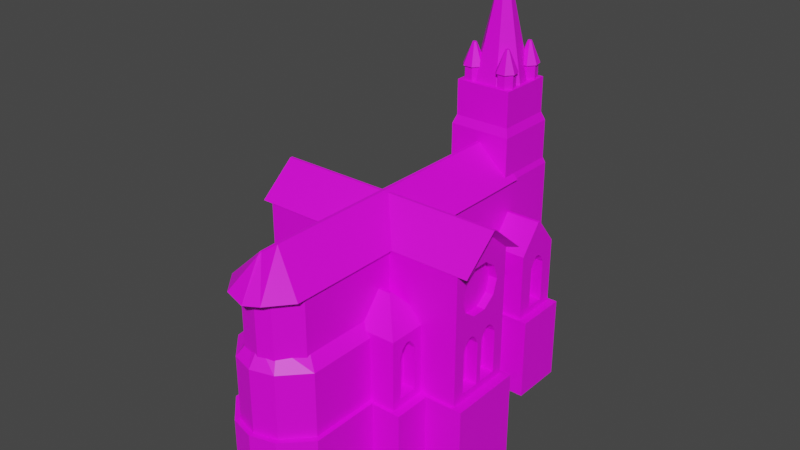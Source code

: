 # Source: Church.blend  (saved by Blender 3.0.42; exported with 4.5.12 LTS)
import bpy
from mathutils import Matrix  # noqa: F401  (used for matrix-valued properties, if any)

bpy.ops.wm.read_factory_settings(use_empty=True)
scene = bpy.context.scene
scene.name = 'Scene'

# ---- collections
col_terrain = bpy.data.collections.new('Terrain'); scene.collection.children.link(col_terrain)
col_buildings = bpy.data.collections.new('Buildings'); scene.collection.children.link(col_buildings)

# ---- images (referenced by path relative to the original .blend; pixels are not part of the script)
import os
ASSET_DIR = os.environ.get("B2B_ASSET_DIR", "")  # directory of the original .blend (textures are referenced by path, not embedded)
HERE = os.path.dirname(os.path.abspath(__file__))  # packed textures are extracted next to this script under _unpacked/

def load_image(name, relpath, width, height, colorspace="sRGB"):
    """Load a texture the original file referenced (path relative to the .blend, or extracted next to this script)."""
    p = next((c for c in (os.path.join(HERE, relpath), os.path.join(ASSET_DIR, relpath)) if relpath and os.path.exists(c)), "")
    if p:
        img = bpy.data.images.load(p, check_existing=True)
        img.name = name
    else:  # same state as the original file: an image datablock whose file is absent (Cycles renders it pink)
        img = bpy.data.images.new(name, width, height)
        img.source = "FILE"
        img.filepath = "//" + (relpath or name)
    img.colorspace_settings.name = colorspace
    return img
img_color_texture_png = load_image('Color Texture.png', 'Color Texture.png', 1024, 1024, 'sRGB')

# ---- materials (node trees are filled in below, after node groups)
mat_texture = bpy.data.materials.new('Texture')
mat_texture.use_transparent_shadow = False

# ---- material node trees
mat_texture.use_nodes = True; mat_texture.node_tree.nodes.clear()
_N = mat_texture.node_tree.nodes; _L = mat_texture.node_tree.links
n0 = _N.new('ShaderNodeBsdfPrincipled'); n0.name = 'Principled BSDF'; n0.location = (10, 300)
n0.distribution = 'GGX'
n0.subsurface_method = 'RANDOM_WALK_SKIN'
n0.inputs[3].default_value = 1.45
n0.inputs[27].default_value = (0.0, 0.0, 0.0, 1.0)
n0.inputs[28].default_value = 1.0
n1 = _N.new('ShaderNodeOutputMaterial'); n1.name = 'Material Output'; n1.location = (300, 300)
n2 = _N.new('ShaderNodeTexImage'); n2.name = 'Image Texture'; n2.location = (-280, 275)
n2.image = img_color_texture_png
_L.new(n0.outputs[0], n1.inputs[0])
_L.new(n2.outputs[0], n0.inputs[0])
n1.is_active_output = True

# ---- world
world_world = bpy.data.worlds.new('World'); scene.world = world_world
world_world.use_nodes = True; world_world.node_tree.nodes.clear()
_N = world_world.node_tree.nodes; _L = world_world.node_tree.links
n0 = _N.new('ShaderNodeOutputWorld'); n0.name = 'World Output'; n0.location = (300, 300)
n1 = _N.new('ShaderNodeBackground'); n1.name = 'Background'; n1.location = (10, 300)
n1.inputs[0].default_value = (0.05088, 0.05088, 0.05088, 1.0)
_L.new(n1.outputs[0], n0.inputs[0])
n0.is_active_output = True
world_world.color = (0.05088, 0.05088, 0.05088)
world_world.use_sun_shadow = False
world_world.sun_shadow_jitter_overblur = 0.0

# ---- meshes
me_sphere_013 = bpy.data.meshes.new('Sphere.013')
me_sphere_013.from_pydata([(-1.0, 8.685, -4.297), (-1.0, 8.685, 2.199), (-1.0, 10.68, -4.297), (-1.0, 10.68, 2.199), (1.0, 8.685, -4.297), (1.0, 8.685, 2.199), (1.0, 10.68, -4.297), (1.0, 10.68, 2.199), (-0.0002308, 10.68, -4.297), (-0.0002308, 10.68, 2.834), (-0.0002308, 8.685, -4.297), (-0.0002308, 8.685, 2.199), (-0.4914, 10.68, -4.297), (-0.4914, 8.685, 2.199), (-0.4914, 10.68, 2.674), (-0.4914, 8.685, -4.297), (0.4999, 10.68, 2.674), (0.4999, 8.685, -4.297), (0.4999, 10.68, -4.297), (0.4999, 8.685, 2.199), (-1.0, 9.685, -4.297), (-1.0, 9.685, 2.199), (1.0, 9.685, -4.297), (1.0, 9.685, 2.199), (-0.0002303, 9.685, 2.834), (-0.0002303, 9.685, -4.297), (-0.4914, 9.685, -4.297), (-0.4914, 9.685, 2.674), (0.4999, 9.685, 2.674), (0.4999, 9.685, -4.297), (-0.8139, 10.68, 1.887), (-0.8139, 10.68, 0.2583), (-0.3997, 10.68, 0.2583), (0.4073, 10.68, 2.273), (0.8145, 10.68, 1.887), (0.8145, 10.68, 0.2583), (0.4073, 10.68, 0.2583), (0.0001206, 10.68, 0.2583), (-0.3997, 10.68, 2.273), (0.0001206, 10.68, 2.403), (-0.8139, 10.53, 1.887), (-0.8139, 10.53, 0.2583), (-0.3997, 10.53, 0.2583), (0.4073, 10.53, 2.273), (0.8145, 10.53, 1.887), (0.8145, 10.53, 0.2583), (0.4073, 10.53, 0.2583), (0.0001206, 10.53, 0.2583), (-0.3997, 10.53, 2.273), (0.0001206, 10.53, 2.403), (-1.0, 8.685, 1.199), (-1.0, 10.68, 1.199), (1.0, 10.68, 1.199), (1.0, 8.685, 1.199), (-0.0002308, 8.685, 1.199), (-0.4914, 8.685, 1.199), (0.4999, 8.685, 1.199), (1.0, 9.685, 1.199), (-1.0, 9.685, 1.199), (-0.8139, 10.68, 1.072), (0.8145, 10.68, 1.072), (-0.8139, 10.53, 1.542), (0.8145, 10.53, 1.542), (0.0001206, 10.53, 1.8), (-0.3997, 10.53, 1.735), (0.4073, 10.53, 1.735), (-0.7389, 10.45, 1.481), (-0.7389, 10.45, 0.3155), (-0.3628, 10.45, 0.3155), (0.7398, 10.45, 1.481), (0.7398, 10.45, 0.3155), (0.37, 10.45, 0.3155), (0.0002623, 10.45, 0.3155), (0.0002623, 10.45, 1.716), (-0.3628, 10.45, 1.656), (0.37, 10.45, 1.656), (-0.7389, 10.37, 1.481), (-0.7389, 10.37, 0.3155), (-0.3628, 10.37, 0.3155), (0.7398, 10.37, 1.481), (0.7398, 10.37, 0.3155), (0.37, 10.37, 0.3155), (0.0002623, 10.37, 0.3155), (0.0002623, 10.37, 1.716), (-0.3628, 10.37, 1.656), (0.37, 10.37, 1.656), (-4.081, -6.201, -4.273), (5.757, -0.6801, 6.725), (-2.718, -4.835, 6.402), (-4.081, -3.292, -4.273), (5.757, -0.9515, 5.889), (-2.718, -4.658, 6.402), (4.081, -6.201, -4.273), (5.757, -1.662, 5.373), (2.718, -4.835, 6.402), (4.081, -3.292, -4.273), (5.757, -2.541, 5.373), (2.718, -4.658, 6.402), (-4.081, -6.201, 4.731), (5.757, -3.251, 5.889), (-4.081, -3.292, 4.731), (4.081, -3.292, 4.731), (5.757, -3.523, 6.725), (4.081, -6.201, 4.731), (-2.0, 6.0, -4.265), (5.757, -3.251, 7.56), (-2.0, -10.0, -4.265), (-1.696, 6.304, 13.5), (5.757, -2.541, 8.076), (-6.228, -4.0, -4.265), (5.757, -1.662, 8.076), (-2.0, -10.0, 8.231), (-6.228, -4.0, 8.231), (5.757, -0.9515, 7.56), (-1.696, 9.696, 13.5), (-2.0, 10.0, -4.265), (3.301, -5.642, 1.11), (2.0, 6.0, -4.265), (-6.228, -9.537e-07, -4.265), (3.301, -5.642, 3.616), (3.301, -4.488, 1.11), (1.696, 6.304, 13.5), (-2.0, 10.0, 8.231), (3.301, -4.488, 3.616), (-6.228, -9.537e-07, 8.231), (1.696, 9.696, 13.5), (2.0, -10.0, -4.265), (6.228, -4.0, -4.265), (2.0, -10.0, 8.231), (3.301, -5.473, 3.969), (3.301, -4.657, 3.969), (6.228, -4.0, 8.231), (2.0, 10.0, -4.265), (6.228, -9.537e-07, -4.265), (3.301, -5.185, 4.239), (2.0, 10.0, 8.231), (3.301, -4.945, 4.239), (6.228, -9.537e-07, 8.231), (-2.0, -9.537e-07, 8.231), (-2.0, -4.0, 8.231), (-2.0, -4.0, -4.265), (3.301, 5.9, 1.13), (-2.0, -9.537e-07, -4.265), (3.301, 5.9, 3.636), (2.0, -4.0, 8.231), (3.301, 7.055, 1.13), (2.0, -1.907e-06, 8.231), (3.301, 7.055, 3.636), (2.0, -4.0, -4.265), (2.0, -1.907e-06, -4.265), (-6.228, -1.931, 9.878), (2.188, -4.064, -3.793), (-6.228, -2.069, 9.878), (3.301, 6.07, 3.988), (3.301, 6.885, 3.988), (2.188, -10.23, 0.7041), (2.0, 6.0, 8.231), (2.0, 8.222, 8.231), (-2.0, 6.0, 8.231), (3.301, 6.358, 4.258), (1.2, 6.0, -4.265), (3.301, 6.597, 4.258), (-2.0, 6.0, 3.431), (2.0, 8.491, 7.024), (-2.0, 6.604, 2.948), (3.301, 0.3346, 1.11), (3.301, 0.3346, 3.616), (1.333, 6.667, -4.265), (3.301, 1.489, 1.11), (0.1566, -11.48, -4.391), (3.301, 1.489, 3.616), (0.1566, -11.48, 8.106), (-1.0, -11.2, -4.265), (-1.0, -11.2, 8.231), (1.0, -11.2, -4.265), (1.0, -11.2, 8.231), (3.301, 0.504, 3.969), (3.301, 1.32, 3.969), (3.301, 0.7921, 4.239), (3.301, 1.032, 4.239), (-0.136, 5.998, 9.998), (5.516, -3.291, 1.11), (5.516, -3.291, 3.616), (5.516, -2.136, 1.11), (0.04144, 5.998, 9.998), (5.516, -2.136, 3.616), (6.228, -1.931, 9.878), (5.516, -3.121, 3.969), (6.228, -2.069, 9.878), (5.516, -2.306, 3.969), (4.768e-07, 9.62, 13.37), (5.516, -2.833, 4.239), (0.0, 8.169, 19.86), (5.516, -2.594, 4.239), (1.267, 9.01, 13.37), (0.1324, 8.106, 19.86), (1.58, 7.639, 13.37), (0.1651, 7.962, 19.86), (5.516, -1.821, 1.11), (0.7031, 6.54, 13.37), (5.516, -1.821, 3.616), (0.07349, 7.847, 19.86), (5.516, -0.6665, 1.11), (-0.7031, 6.54, 13.37), (5.516, -0.6665, 3.616), (-0.07349, 7.847, 19.86), (-1.58, 7.639, 13.37), (-0.1651, 7.962, 19.86), (-1.267, 9.01, 13.37), (5.516, -1.652, 3.969), (-0.1324, 8.106, 19.86), (5.516, -0.836, 3.969), (-1.882, 9.882, 10.89), (1.882, 9.882, 10.89), (-1.882, 6.118, 10.89), (1.882, 6.118, 10.89), (5.516, -1.364, 4.239), (-1.696, 9.696, 11.4), (5.516, -1.124, 4.239), (1.696, 9.696, 11.4), (-1.696, 6.304, 11.4), (1.696, 6.304, 11.4), (-3.308, -5.642, 1.11), (-1.882, 9.882, 8.572), (-3.308, -5.642, 3.616), (1.882, 9.882, 8.572), (-3.308, -4.488, 1.11), (-1.882, 6.118, 8.572), (-3.308, -4.488, 3.616), (1.882, 6.118, 8.572), (-1.111, 7.508, 13.29), (-1.111, 7.508, 14.34), (-0.6892, 7.3, 13.29), (-0.6892, 7.3, 14.34), (-3.308, -5.473, 3.969), (-0.5851, 6.832, 13.29), (-3.308, -4.657, 3.969), (-0.5851, 6.832, 14.34), (-0.8769, 6.457, 13.29), (-0.8769, 6.457, 14.34), (-3.308, -5.185, 4.239), (-3.308, -4.945, 4.239), (-1.345, 6.457, 13.29), (-1.345, 6.457, 14.34), (-1.637, 6.832, 13.29), (-3.308, 5.9, 1.13), (-1.637, 6.832, 14.34), (-3.308, 5.9, 3.636), (-1.532, 7.3, 13.29), (-3.308, 7.055, 1.13), (-1.532, 7.3, 14.34), (-3.308, 7.055, 3.636), (-0.607, 7.367, 14.34), (-1.111, 7.616, 14.34), (-0.4826, 6.808, 14.34), (-0.8312, 6.36, 14.34), (-1.39, 6.36, 14.34), (-3.308, 6.07, 3.988), (-1.739, 6.808, 14.34), (-3.308, 6.885, 3.988), (-1.615, 7.367, 14.34), (-1.02, 7.029, 15.63), (-1.111, 7.074, 15.63), (-0.9978, 6.929, 15.63), (-3.308, 6.358, 4.258), (-3.308, 6.597, 4.258), (-1.061, 6.848, 15.63), (-1.161, 6.848, 15.63), (-1.224, 6.929, 15.63), (-3.308, 0.3346, 1.11), (-1.201, 7.029, 15.63), (-3.308, 0.3346, 3.616), (1.083, 7.508, 13.29), (-3.308, 1.489, 1.11), (1.083, 7.508, 14.34), (-3.308, 1.489, 3.616), (1.504, 7.3, 13.29), (1.504, 7.3, 14.34), (1.608, 6.832, 13.29), (1.608, 6.832, 14.34), (1.317, 6.457, 13.29), (-3.308, 0.504, 3.969), (1.317, 6.457, 14.34), (-3.308, 1.32, 3.969), (0.8486, 6.457, 13.29), (0.8486, 6.457, 14.34), (0.5569, 6.832, 13.29), (-3.308, 0.7921, 4.239), (0.5569, 6.832, 14.34), (-3.308, 1.032, 4.239), (0.661, 7.3, 13.29), (0.661, 7.3, 14.34), (1.586, 7.367, 14.34), (-5.523, -3.291, 1.11), (1.083, 7.616, 14.34), (-5.523, -3.291, 3.616), (1.711, 6.808, 14.34), (-5.523, -2.136, 1.11), (1.362, 6.36, 14.34), (-5.523, -2.136, 3.616), (0.803, 6.36, 14.34), (0.4544, 6.808, 14.34), (0.5788, 7.367, 14.34), (1.173, 7.029, 15.63), (1.083, 7.074, 15.63), (1.196, 6.929, 15.63), (-5.523, -3.121, 3.969), (-5.523, -2.306, 3.969), (1.133, 6.848, 15.63), (1.032, 6.848, 15.63), (0.9696, 6.929, 15.63), (-5.523, -2.833, 4.239), (0.992, 7.029, 15.63), (-5.523, -2.594, 4.239), (-1.111, 9.632, 13.29), (-1.111, 9.632, 14.34), (-0.6892, 9.424, 13.29), (-0.6892, 9.424, 14.34), (-5.523, -1.821, 1.11), (-0.5851, 8.956, 13.29), (-5.523, -1.821, 3.616), (-0.5851, 8.956, 14.34), (-5.523, -0.6665, 1.11), (-0.8769, 8.581, 13.29), (-5.523, -0.6665, 3.616), (-0.8769, 8.581, 14.34), (-1.345, 8.581, 13.29), (-1.345, 8.581, 14.34), (-1.637, 8.956, 13.29), (-1.637, 8.956, 14.34), (-5.523, -1.652, 3.969), (-1.532, 9.424, 13.29), (-5.523, -0.836, 3.969), (-1.532, 9.424, 14.34), (-0.607, 9.491, 14.34), (-1.111, 9.74, 14.34), (-5.523, -1.364, 4.239), (-0.4826, 8.932, 14.34), (-5.523, -1.124, 4.239), (-0.8312, 8.484, 14.34), (-1.39, 8.484, 14.34), (-1.739, 8.932, 14.34), (9.537e-07, 9.56, 6.935), (-1.615, 9.491, 14.34), (-1.02, 9.153, 15.63), (0.8354, 9.56, 6.664), (-1.111, 9.198, 15.63), (-0.9978, 9.053, 15.63), (1.352, 9.56, 5.953), (-1.061, 8.972, 15.63), (-1.161, 8.972, 15.63), (-1.224, 9.053, 15.63), (1.352, 9.56, 5.075), (-1.201, 9.153, 15.63), (1.083, 9.632, 13.29), (0.8354, 9.56, 4.364), (1.083, 9.632, 14.34), (9.537e-07, 9.56, 4.093), (1.504, 9.424, 13.29), (1.504, 9.424, 14.34), (1.608, 8.956, 13.29), (-0.8354, 9.56, 4.364), (1.608, 8.956, 14.34), (-1.352, 9.56, 5.075), (1.317, 8.581, 13.29), (1.317, 8.581, 14.34), (0.8486, 8.581, 13.29), (-1.352, 9.56, 5.953), (0.8486, 8.581, 14.34), (0.5569, 8.956, 13.29), (-0.8354, 9.56, 6.664), (0.5569, 8.956, 14.34), (0.661, 9.424, 13.29), (-5.776, -0.6801, 6.725), (0.661, 9.424, 14.34), (1.586, 9.491, 14.34), (-5.776, -0.9515, 5.889), (1.083, 9.74, 14.34), (-5.776, -1.662, 5.373), (1.711, 8.932, 14.34), (1.362, 8.484, 14.34), (0.803, 8.484, 14.34), (-5.776, -2.541, 5.373), (0.4544, 8.932, 14.34), (0.5788, 9.491, 14.34), (-5.776, -3.251, 5.889), (1.173, 9.153, 15.63), (1.083, 9.198, 15.63), (-5.776, -3.523, 6.725), (1.196, 9.053, 15.63), (1.133, 8.972, 15.63), (-5.776, -3.251, 7.56), (1.032, 8.972, 15.63), (0.9696, 9.053, 15.63), (-5.776, -2.541, 8.076), (0.992, 9.153, 15.63), (-5.776, -1.662, 8.076), (-4.081, 5.005, -4.273), (-4.081, 6.347, 6.402), (-5.776, -0.9515, 7.56), (-4.081, 7.863, -4.273), (-4.081, 6.521, 6.402), (4.081, 5.005, -4.273), (4.081, 6.347, 6.402), (4.081, 7.863, -4.273), (4.081, 6.521, 6.402), (-4.081, 5.005, 4.731), (-4.081, 7.863, 4.731), (4.081, 7.863, 4.731), (4.081, 5.005, 4.731), (-4.081, -0.948, -4.273), (-2.718, 0.4178, 6.402), (-4.081, 1.961, -4.273), (-2.718, 0.5951, 6.402), (4.081, -0.948, -4.273), (2.718, 0.4178, 6.402), (4.081, 1.961, -4.273), (2.718, 0.5951, 6.402), (-4.081, -0.948, 4.731), (-4.081, 1.961, 4.731), (4.081, 1.961, 4.731), (4.081, -0.948, 4.731), (-2.615, -10.17, -4.247), (-1.579, -9.54, 5.48), (-2.615, 6.156, -4.247), (-1.579, 5.456, 5.48), (2.615, -10.17, -4.247), (1.579, -9.54, 5.48), (2.615, 6.156, -4.247), (1.579, 5.456, 5.48), (0.0, 6.156, -4.247), (0.0, 5.456, 5.48), (4.768e-07, -11.93, -4.247), (0.0, -11.17, 5.48), (-1.308, 6.156, -4.247), (-0.7894, -10.81, 5.48), (-0.7894, 5.456, 5.48), (-1.308, -11.55, -4.247), (0.7894, 5.456, 5.48), (1.308, -11.55, -4.247), (1.308, 6.156, -4.247), (0.7894, -10.81, 5.48), (-2.615, -10.17, 4.431), (-2.615, 6.156, 4.431), (2.615, 6.156, 4.431), (2.615, -10.17, 4.431), (4.768e-07, -11.93, 4.431), (0.0, 6.156, 4.431), (-1.308, 6.156, 4.431), (-1.308, -11.55, 4.431), (1.308, -11.55, 4.431), (1.308, 6.156, 4.431), (-4.081, 6.885, 3.988), (6.228, -3.251, 7.56), (6.228, -3.343, 7.279), (-6.228, -3.121, 3.969), (4.081, 5.9, 1.13), (-4.081, -4.488, 1.11), (1.431e-06, 10.0, 4.093), (6.228, -3.291, 1.11), (-4.081, 6.597, 4.258), (-4.081, -5.642, 3.616), (4.081, 7.055, 3.636), (4.081, -5.473, 3.969), (-0.8354, 10.0, 4.364), (4.081, -5.185, 4.239), (-6.228, -2.833, 4.239), (6.228, -2.136, 1.11), (6.228, -2.541, 8.076), (4.081, -4.945, 4.239), (4.081, -4.657, 3.969), (4.081, -4.488, 3.616), (4.081, 6.885, 3.988), (-4.081, 1.489, 3.616), (-4.081, -5.642, 1.11), (-6.228, -2.306, 3.969), (-4.081, 1.489, 1.11), (4.081, 5.9, 3.636), (-6.228, -2.594, 4.239), (6.228, -1.662, 8.076), (-1.352, 10.0, 5.075), (6.228, -2.136, 3.616), (-4.081, 0.3346, 3.616), (4.081, 6.07, 3.988), (-6.228, -0.6665, 3.616), (6.228, -2.306, 3.969), (4.081, -5.642, 1.11), (-4.081, 0.3346, 1.11), (4.081, -5.642, 3.616), (4.081, 6.597, 4.258), (4.081, -4.488, 1.11), (6.228, -0.9515, 7.56), (-1.352, 10.0, 5.953), (-6.228, -0.6665, 1.11), (-4.081, -4.488, 3.616), (6.228, -3.291, 3.616), (4.081, 6.358, 4.258), (-4.081, -4.657, 3.969), (-6.228, -1.821, 3.616), (6.228, -3.121, 3.969), (-0.8354, 10.0, 6.664), (-6.228, -1.821, 1.11), (6.228, -0.6801, 6.725), (6.228, -2.594, 4.239), (-4.081, -5.473, 3.969), (-4.081, -4.945, 4.239), (1.431e-06, 10.0, 6.935), (6.228, -2.833, 4.239), (-4.081, 1.32, 3.969), (-4.081, -5.185, 4.239), (-6.228, -0.6801, 6.725), (4.081, 1.489, 3.616), (-6.228, -0.9515, 5.889), (-6.228, -0.836, 3.969), (-4.081, 0.504, 3.969), (4.081, 1.489, 1.11), (-4.081, 1.032, 4.239), (-6.228, -1.662, 5.373), (-6.228, -1.652, 3.969), (-4.081, 0.7921, 4.239), (-6.228, -1.124, 4.239), (6.228, -0.6665, 3.616), (4.081, 0.3346, 3.616), (-6.228, -2.541, 5.373), (-6.228, -1.364, 4.239), (-4.081, 7.055, 3.636), (6.228, -0.6665, 1.11), (-4.081, 7.055, 1.13), (-6.228, -3.251, 5.889), (6.228, -1.821, 3.616), (-4.081, 5.9, 3.636), (-6.228, -2.136, 3.616), (6.228, -1.821, 1.11), (-4.081, 5.9, 1.13), (4.081, 0.3346, 1.11), (-6.228, -3.523, 6.725), (1.352, 10.0, 5.075), (-6.228, -2.136, 1.11), (1.352, 10.0, 5.953), (0.8354, 10.0, 4.364), (0.8354, 10.0, 6.664), (-6.228, -3.291, 3.616), (-6.228, -3.424, 7.029), (-6.228, -3.291, 1.11), (-6.228, -3.251, 7.56), (-6.228, -2.541, 8.076), (6.228, -0.836, 3.969), (4.081, 1.32, 3.969), (-4.081, 6.07, 3.988), (-6.228, -1.662, 8.076), (4.081, 0.504, 3.969), (6.228, -1.652, 3.969), (4.081, 1.032, 4.239), (-4.081, 6.358, 4.258), (6.228, -1.124, 4.239), (4.081, 0.7921, 4.239), (-6.228, -0.9515, 7.56), (4.081, 7.055, 1.13), (6.228, -1.364, 4.239), (6.228, -2.588, 5.408), (6.228, -1.662, 5.373), (6.228, -2.541, 5.373), (6.228, -0.9515, 5.889), (6.228, -3.523, 6.725), (6.228, -3.251, 5.889), (-3.397, -5.473, 3.969), (-3.397, -5.185, 4.239), (-5.544, -1.124, 4.239), (-5.544, -1.364, 4.239), (-5.544, -3.121, 3.969), (-5.544, -2.833, 4.239), (-3.397, 7.055, 1.13), (-3.397, 5.9, 1.13), (-5.544, -3.291, 3.616), (-5.544, -2.594, 4.239), (-3.397, 0.3346, 3.616), (-3.397, 0.3346, 1.11), (-5.544, -1.821, 3.616), (-5.544, -1.821, 1.11), (-3.397, 0.504, 3.969), (-5.544, -1.652, 3.969), (-3.397, 0.7921, 4.239), (-3.397, 5.9, 3.636), (-3.397, 6.07, 3.988), (-3.397, -4.488, 1.11), (-3.397, -5.642, 1.11), (-3.397, 1.489, 3.616), (-3.397, 1.489, 1.11), (-3.397, -4.488, 3.616), (-3.397, -4.657, 3.969), (-3.397, -4.945, 4.239), (-3.397, 1.32, 3.969), (-5.544, -0.836, 3.969), (-5.544, -2.136, 1.11), (-5.544, -3.291, 1.11), (-3.397, 6.885, 3.988), (-3.397, 6.597, 4.258), (-5.544, -0.6665, 3.616), (-5.544, -0.6665, 1.11), (-3.397, 1.032, 4.239), (-3.397, 7.055, 3.636), (-3.397, 6.358, 4.258), (-5.544, -2.306, 3.969), (-5.544, -2.136, 3.616), (-3.397, -5.642, 3.616), (-4.578, -6.378, -4.252), (-4.578, -3.114, -4.252), (4.578, -6.378, -4.252), (-6.776, 0.1769, -4.294), (-2.409, 0.2283, -4.308), (2.188, -10.23, -4.307), (2.382, -4.246, -4.308), (-4.594, 8.043, -4.258), (4.594, 8.043, -4.258), (1.088, -11.47, -4.307), (-0.01302, -12.22, -4.289), (1.426, -11.82, -4.289), (6.777, -4.176, -4.294), (6.777, 0.1769, -4.294), (2.866, 6.374, -4.289), (1.426, 6.374, -4.289), (-2.215, 6.214, -4.307), (-2.215, 10.33, -4.307), (1.308, 6.214, -4.307), (4.594, 4.826, -4.258), (1.455, 6.9, -4.307), (-4.624, -1.141, -4.295), (-4.624, 2.155, -4.295), (4.624, -1.141, -4.295), (2.866, -10.4, -4.289), (-1.452, 6.374, -4.289), (-1.452, -11.82, -4.289), (4.578, -3.114, -4.252), (-0.01302, 6.374, -4.289), (0.1593, -11.75, -4.433), (-1.114, -11.47, -4.307), (-2.215, -10.23, -4.307), (-2.409, -4.246, -4.308), (4.624, 2.155, -4.295), (-2.892, 6.374, -4.289), (2.188, 10.33, -4.307), (2.382, 0.2283, -4.308), (-2.892, -10.4, -4.289), (-6.776, -4.176, -4.294), (2.188, 6.214, -4.307), (-4.594, 4.826, -4.258), (-2.215, 0.04715, -3.793), (-0.01302, 0.04715, 0.7041), (1.088, -11.47, 0.7041), (-0.01302, -12.22, 0.722), (1.426, -11.82, 0.722), (0.8676, -4.064, 0.7041), (2.866, 6.374, 0.722), (1.426, 6.374, 0.722), (-2.215, 6.214, 0.7041), (-2.215, 10.33, 0.7041), (1.308, 6.214, 0.7041), (1.455, 6.899, 0.7041), (2.866, -10.4, 0.722), (-1.452, 6.374, 0.722), (-1.452, -11.82, 0.722), (-0.01302, 6.374, 0.722), (0.1593, -11.75, 0.5784), (-1.114, -11.47, -3.793), (-2.215, -10.23, -3.793), (-2.215, -4.064, -3.793), (-2.892, 6.374, 0.722), (2.188, 10.33, 0.7041), (2.188, 0.04715, -3.793), (-2.892, -10.4, 0.722), (2.188, 6.214, 0.7041), (-6.776, 0.1769, 0.676), (-2.409, 0.2283, 0.6624), (6.777, -4.176, 0.676), (6.777, 0.1769, 0.676), (2.382, -4.246, 0.6624), (2.382, 0.2283, 0.6624), (-2.409, -4.246, 0.6624), (-6.776, -4.176, 0.676), (-4.578, -6.378, 0.6567), (-4.578, -3.114, 0.6567), (4.578, -6.378, 0.6567), (4.578, -3.114, 0.6567), (-4.624, -1.141, 0.6785), (-4.624, 2.155, 0.6785), (4.624, -1.141, 0.6785), (4.624, 2.155, 0.6785), (-4.594, 8.043, 0.719), (4.594, 8.043, 0.719), (4.594, 4.826, 0.719), (-4.594, 4.826, 0.719), (0.7321, 10.0, -4.265), (0.7928, 10.33, -4.307), (0.7928, 10.33, 0.7041), (-0.8911, 10.0, -4.265), (-0.9939, 10.33, -4.307), (-0.9939, 10.33, 0.7041), (-0.9939, 10.33, 0.1894), (0.7928, 10.33, 0.1894), (-0.9939, 10.33, 0.7041), (0.7928, 10.33, 0.7041), (-6.816, -1.786, 10.08), (-6.816, -1.937, 10.08), (0.04664, 0.3258, 10.22), (-0.0505, 0.3258, 10.22), (-2.188, 6.896, 8.282), (-0.1476, 6.894, 10.22), (0.04664, 6.894, 10.22), (-0.001926, -10.65, 10.22), (-0.04289, -10.87, 10.08), (-2.188, -1.786, 10.08), (2.191, -1.937, 10.08), (2.191, -1.786, 10.08), (6.819, -1.937, 10.08), (-2.188, -1.937, 10.08), (-0.08935, -4.849, 10.22), (-2.188, -10.62, 8.282), (-2.188, -4.051, 8.282), (-1.093, -11.93, 8.282), (-0.1476, -9.678, 10.22), (1.096, -11.93, 8.282), (6.819, -1.786, 10.08), (-6.816, -4.051, 8.282), (2.191, -10.62, 8.282), (2.191, -4.051, 8.282), (2.191, 0.3279, 8.282), (2.191, 6.896, 8.282), (-0.1476, -4.849, 10.22), (0.04664, -9.678, 10.22), (0.04664, -4.849, 10.22), (-0.1476, 0.3258, 10.22), (-0.09907, -10.65, 10.22), (6.819, 0.3279, 8.282), (-2.188, 0.3279, 8.282), (6.819, -4.051, 8.282), (0.1727, -12.23, 8.144), (-6.816, 0.3279, 8.282)], [], [(58, 21, 3, 51), (8, 12, 32, 37), (57, 23, 5, 53), (55, 13, 1, 50), (29, 22, 4, 17), (27, 21, 1, 13), (28, 24, 11, 19), (26, 25, 10, 15), (56, 19, 11, 54), (14, 9, 39, 38), (6, 18, 36, 35), (20, 26, 15, 0), (24, 27, 13, 11), (54, 11, 13, 55), (53, 5, 19, 56), (23, 28, 19, 5), (25, 29, 17, 10), (52, 6, 35, 60), (8, 18, 29, 25), (7, 16, 28, 23), (9, 14, 27, 24), (2, 12, 26, 20), (12, 8, 25, 26), (16, 9, 24, 28), (14, 3, 21, 27), (18, 6, 22, 29), (52, 7, 23, 57), (50, 1, 21, 58), (33, 34, 44, 43), (38, 39, 49, 48), (30, 38, 48, 40), (32, 31, 41, 42), (51, 3, 30, 59), (12, 2, 31, 32), (9, 16, 33, 39), (3, 14, 38, 30), (16, 7, 34, 33), (18, 8, 37, 36), (65, 43, 44, 62), (64, 48, 49, 63), (61, 40, 48, 64), (63, 49, 43, 65), (60, 35, 45, 62), (39, 33, 43, 49), (59, 30, 40, 61), (37, 32, 42, 47), (36, 37, 47, 46), (35, 36, 46, 45), (31, 59, 61, 41), (34, 60, 62, 44), (41, 61, 66, 67), (62, 45, 70, 69), (64, 63, 73, 74), (61, 64, 74, 66), (2, 51, 59, 31), (0, 50, 58, 20), (6, 52, 57, 22), (7, 52, 60, 34), (4, 53, 56, 17), (10, 54, 55, 15), (17, 56, 54, 10), (15, 55, 50, 0), (22, 57, 53, 4), (20, 58, 51, 2), (75, 69, 79, 85), (72, 68, 78, 82), (68, 67, 77, 78), (74, 73, 83, 84), (65, 62, 69, 75), (47, 42, 68, 72), (63, 65, 75, 73), (46, 47, 72, 71), (45, 46, 71, 70), (42, 41, 67, 68), (82, 83, 85, 81), (77, 76, 84, 78), (78, 84, 83, 82), (81, 85, 79, 80), (69, 70, 80, 79), (73, 75, 85, 83), (71, 72, 82, 81), (66, 74, 84, 76), (67, 66, 76, 77), (70, 71, 81, 80), (98, 88, 91, 100), (100, 91, 97, 101), (101, 97, 94, 103), (103, 94, 88, 98), (691, 132, 640, 692), (97, 91, 88, 94), (92, 103, 98, 86), (488, 103, 92, 486), (486, 92, 95, 101, 103, 488, 463, 465, 469, 470, 471, 490), (89, 100, 101, 95), (474, 86, 98, 461), (461, 98, 100, 89, 86, 474, 457, 494, 497, 505, 509, 504), (504, 509, 566, 565), (162, 104, 142, 138, 158), (162, 158, 122, 115, 104, 164), (162, 164, 104), (106, 111, 139, 140), (500, 122, 135, 540, 506), (540, 135, 132, 691, 694, 115, 122, 500, 492, 480, 464, 458, 539, 536, 538), (128, 126, 148, 144), (156, 146, 149, 117), (163, 157, 156, 117, 132, 135), (135, 157, 163), (172, 173, 111, 106), (117, 167, 625, 644), (148, 126, 610, 611), (160, 167, 117), (127, 148, 611, 617), (434, 430, 633, 630), (416, 414, 628, 638), (180, 158, 705, 706), (186, 137, 732, 721), (131, 188, 713, 734), (128, 144, 724, 723), (466, 455, 541, 543, 537, 501, 493, 118, 109, 112, 542, 535, 528, 523, 478), (520, 513, 592, 567), (513, 484, 597, 592), (475, 478, 523, 517, 512, 510, 556, 549, 545, 544, 542, 112, 124, 118, 493, 484, 513, 520, 524, 518, 498, 501, 537, 531), (146, 137, 133, 149), (118, 124, 138, 142), (559, 503, 485, 481, 529, 551, 558, 554, 546, 521, 526, 133, 137, 131, 454, 453, 468, 479, 491, 502, 562, 560, 561), (467, 459, 495, 499, 507, 503, 559, 564, 563, 454, 131, 127, 133, 526, 532, 529, 481), (112, 109, 140, 139), (148, 127, 131, 144), (118, 142, 609, 608), (140, 109, 643, 637), (131, 137, 186, 188), (124, 112, 152, 150), (220, 107, 114, 217), (223, 225, 135, 122), (219, 125, 121, 221), (221, 121, 107, 220), (125, 114, 107, 121), (174, 175, 171, 169), (169, 171, 173, 172), (126, 128, 175, 174), (158, 138, 733, 705), (138, 139, 717, 733), (146, 156, 726, 725), (111, 173, 718, 716), (156, 158, 180, 184), (138, 124, 736, 733), (139, 111, 716, 717), (124, 150, 701, 736), (112, 139, 717, 722), (137, 146, 725, 732), (152, 112, 722, 702), (171, 175, 720, 735), (144, 131, 734, 724), (184, 180, 706, 707), (188, 186, 721, 713), (146, 138, 733, 725), (175, 128, 723, 720), (144, 146, 725, 724), (173, 171, 735, 718), (150, 152, 702, 701), (190, 192, 195, 194), (194, 195, 197, 196), (196, 197, 201, 199), (199, 201, 205, 203), (203, 205, 207, 206), (207, 205, 201, 197, 195, 192, 210), (206, 207, 210, 208), (208, 210, 192, 190), (208, 190, 194, 196, 199, 203, 206), (229, 215, 214, 227), (225, 213, 215, 229), (217, 219, 213, 212), (227, 214, 212, 223), (114, 125, 219, 217), (215, 221, 220, 214), (213, 219, 221, 215), (214, 220, 217, 212), (158, 227, 223, 122), (225, 229, 156, 157, 135), (156, 229, 227, 158), (212, 213, 225, 223), (230, 231, 233, 232), (232, 233, 237, 235), (235, 237, 239, 238), (238, 239, 243, 242), (242, 243, 246, 244), (239, 237, 254, 255), (244, 246, 250, 248), (248, 250, 231, 230), (248, 230, 232, 235, 238, 242, 244), (252, 253, 262, 261), (250, 246, 258, 260), (243, 239, 255, 256), (231, 250, 260, 253), (237, 233, 252, 254), (246, 243, 256, 258), (233, 231, 253, 252), (268, 267, 266, 263, 261, 262, 270), (260, 258, 268, 270), (256, 255, 266, 267), (254, 252, 261, 263), (253, 260, 270, 262), (258, 256, 267, 268), (255, 254, 263, 266), (272, 274, 277, 276), (276, 277, 279, 278), (278, 279, 282, 280), (280, 282, 285, 284), (284, 285, 288, 286), (282, 279, 296, 298), (286, 288, 291, 290), (290, 291, 274, 272), (290, 272, 276, 278, 280, 284, 286), (292, 294, 304, 303), (291, 288, 301, 302), (285, 282, 298, 300), (274, 291, 302, 294), (279, 277, 292, 296), (288, 285, 300, 301), (277, 274, 294, 292), (310, 309, 308, 305, 303, 304, 312), (302, 301, 310, 312), (300, 298, 308, 309), (296, 292, 303, 305), (294, 302, 312, 304), (301, 300, 309, 310), (298, 296, 305, 308), (314, 315, 317, 316), (316, 317, 321, 319), (319, 321, 325, 323), (323, 325, 327, 326), (326, 327, 329, 328), (325, 321, 337, 339), (328, 329, 333, 331), (331, 333, 315, 314), (331, 314, 316, 319, 323, 326, 328), (334, 335, 346, 344), (333, 329, 341, 343), (327, 325, 339, 340), (315, 333, 343, 335), (321, 317, 334, 337), (329, 327, 340, 341), (317, 315, 335, 334), (351, 350, 349, 347, 344, 346, 353), (343, 341, 351, 353), (340, 339, 349, 350), (337, 334, 344, 347), (335, 343, 353, 346), (341, 340, 350, 351), (339, 337, 347, 349), (354, 356, 359, 358), (358, 359, 362, 360), (360, 362, 365, 364), (364, 365, 368, 366), (366, 368, 371, 369), (365, 362, 379, 380), (369, 371, 374, 372), (372, 374, 356, 354), (372, 354, 358, 360, 364, 366, 369), (375, 377, 387, 386), (374, 371, 383, 384), (368, 365, 380, 381), (356, 374, 384, 377), (362, 359, 375, 379), (371, 368, 381, 383), (359, 356, 377, 375), (393, 392, 390, 389, 386, 387, 395), (384, 383, 393, 395), (381, 380, 390, 392), (379, 375, 386, 389), (377, 384, 395, 387), (383, 381, 392, 393), (380, 379, 389, 390), (406, 398, 401, 407), (407, 401, 405, 408), (408, 405, 403, 409), (409, 403, 398, 406), (440, 428, 619, 620), (405, 401, 398, 403), (402, 409, 406, 397), (462, 408, 409, 402, 404, 557, 456, 477, 483, 496, 489, 472), (557, 404, 408, 462), (400, 407, 408, 404), (525, 407, 400, 527), (543, 541, 573, 594), (400, 397, 406, 407, 525, 452, 460, 553, 548, 530, 533, 527), (418, 411, 413, 419), (419, 413, 417, 420), (420, 417, 415, 421), (421, 415, 411, 418), (126, 174, 614, 610), (417, 413, 411, 415), (414, 421, 418, 410), (515, 416, 420, 511), (511, 420, 421, 414, 416, 515, 534, 522, 550, 555, 552, 547), (412, 419, 420, 416), (531, 537, 593, 603), (419, 412, 476, 473), (412, 410, 418, 419, 473, 508, 516, 519, 514, 482, 487, 476), (451, 438, 429, 444), (442, 423, 425, 443), (449, 435, 423, 442), (444, 429, 427, 445), (414, 410, 626, 628), (436, 425, 423, 435), (438, 431, 433, 441), (450, 441, 433, 446), (448, 436, 431, 447), (443, 425, 436, 448), (402, 397, 645, 624), (104, 115, 622, 621), (446, 433, 435, 449), (445, 427, 441, 450), (431, 436, 435, 433), (429, 438, 441, 427), (447, 431, 438, 451), (430, 447, 451, 440), (426, 445, 450, 439), (432, 446, 449, 437), (424, 443, 448, 434), (434, 448, 447, 430), (439, 450, 446, 432), (437, 449, 442, 422), (412, 416, 638, 627), (440, 451, 444, 428), (428, 444, 445, 426), (422, 442, 443, 424), (87, 90, 562, 502), (90, 93, 560, 562), (93, 96, 561, 560), (96, 99, 564, 559, 561), (99, 102, 563, 564), (102, 105, 453, 454, 563), (105, 108, 468, 453), (108, 110, 479, 468), (110, 113, 491, 479), (113, 87, 502, 491), (102, 99, 96, 93, 90, 87, 113, 110, 108, 105), (116, 120, 123, 119), (471, 123, 120, 490), (486, 116, 119, 488), (120, 116, 486, 490), (130, 123, 471, 470), (123, 130, 129, 119), (119, 129, 463, 488), (134, 136, 469, 465), (130, 136, 134, 129), (129, 134, 465, 463), (136, 130, 470, 469), (141, 145, 147, 143), (462, 147, 145, 557), (456, 141, 143, 477), (145, 141, 456, 557), (154, 147, 462, 472), (147, 154, 153, 143), (143, 153, 483, 477), (159, 161, 489, 496), (154, 161, 159, 153), (153, 159, 496, 483), (161, 154, 472, 489), (165, 168, 170, 166), (511, 170, 168, 515), (534, 165, 166, 522), (168, 165, 534, 515), (177, 170, 511, 547), (170, 177, 176, 166), (166, 176, 550, 522), (178, 179, 552, 555), (177, 179, 178, 176), (176, 178, 555, 550), (179, 177, 547, 552), (181, 183, 185, 182), (481, 185, 183, 467), (459, 181, 182, 495), (183, 181, 459, 467), (189, 185, 481, 485), (185, 189, 187, 182), (182, 187, 499, 495), (191, 193, 503, 507), (189, 193, 191, 187), (187, 191, 507, 499), (193, 189, 485, 503), (198, 202, 204, 200), (521, 204, 202, 526), (532, 198, 200, 529), (202, 198, 532, 526), (211, 204, 521, 546), (204, 211, 209, 200), (200, 209, 551, 529), (216, 218, 554, 558), (211, 218, 216, 209), (209, 216, 558, 551), (218, 211, 546, 554), (222, 226, 228, 224), (228, 226, 457, 494), (222, 224, 461, 474), (457, 226, 222, 474), (497, 236, 228, 494), (228, 236, 234, 224), (461, 224, 234, 504), (509, 240, 241, 505), (236, 241, 240, 234), (504, 234, 240, 509), (505, 241, 236, 497), (245, 249, 251, 247), (251, 249, 527, 525), (533, 245, 247, 530), (527, 249, 245, 533), (452, 259, 251, 525), (251, 259, 257, 247), (530, 247, 257, 548), (553, 264, 265, 460), (259, 265, 264, 257), (548, 257, 264, 553), (460, 265, 259, 452), (269, 273, 275, 271), (275, 273, 476, 473), (269, 271, 482, 487), (476, 273, 269, 487), (283, 275, 473, 508), (275, 283, 281, 271), (482, 271, 281, 514), (519, 287, 289, 516), (283, 289, 287, 281), (514, 281, 287, 519), (516, 289, 283, 508), (293, 297, 299, 295), (299, 297, 537, 531), (543, 293, 295, 541), (537, 297, 293, 543), (307, 299, 531, 475), (299, 307, 306, 295), (541, 295, 306, 455), (466, 311, 313, 478), (307, 313, 311, 306), (455, 306, 311, 466), (478, 313, 307, 475), (318, 322, 324, 320), (324, 322, 493, 484), (318, 320, 498, 501), (493, 322, 318, 501), (513, 332, 324, 484), (324, 332, 330, 320), (498, 320, 330, 518), (524, 336, 338, 520), (332, 338, 336, 330), (518, 330, 336, 524), (520, 338, 332, 513), (345, 342, 506, 540), (348, 345, 540, 538), (352, 348, 538, 536), (355, 352, 536, 539), (458, 357, 355, 539), (464, 361, 357, 458), (363, 361, 464, 480), (367, 363, 480, 492), (342, 345, 348, 352, 355, 357, 361, 363, 367, 370), (370, 367, 492, 500), (342, 370, 500, 506), (512, 376, 373, 510), (378, 376, 512, 517), (523, 382, 378, 517), (528, 385, 382, 523), (535, 388, 385, 528), (544, 391, 388, 535, 542), (545, 394, 391, 544), (549, 396, 394, 545), (373, 376, 378, 382, 385, 388, 391, 394, 396, 399), (556, 399, 396, 549), (373, 399, 556, 510), (588, 584, 585, 604, 565, 566, 590, 589), (592, 597, 598, 578, 577, 580, 568, 567), (574, 602, 603, 593, 594, 573, 569, 570), (571, 572, 582, 583, 601, 596, 595, 600), (591, 586, 587, 576, 575, 579, 581, 599), (494, 457, 584, 588), (533, 530, 582, 572), (541, 455, 569, 573), (501, 498, 577, 578), (548, 553, 601, 583), (537, 543, 594, 593), (516, 508, 591, 599), (476, 487, 576, 587), (460, 452, 595, 596), (519, 516, 599, 581), (466, 478, 574, 570), (553, 460, 596, 601), (457, 474, 585, 584), (484, 493, 598, 597), (473, 476, 587, 586), (482, 514, 579, 575), (505, 497, 589, 590), (452, 525, 600, 595), (508, 473, 586, 591), (475, 531, 603, 602), (524, 520, 567, 568), (525, 527, 571, 600), (455, 466, 570, 569), (509, 505, 590, 566), (487, 482, 575, 576), (530, 548, 583, 582), (493, 501, 578, 598), (498, 518, 580, 577), (518, 524, 568, 580), (514, 519, 581, 579), (474, 461, 604, 585), (497, 494, 588, 589), (461, 504, 565, 604), (478, 475, 602, 574), (527, 533, 572, 571), (607, 681, 679, 605), (623, 644, 670, 656), (637, 665, 646, 609), (633, 620, 653, 661), (636, 637, 665, 664), (620, 619, 652, 653), (637, 677, 678, 643), (611, 675, 676, 641), (612, 687, 688, 613), (638, 686, 685, 628), (631, 660, 669, 642), (614, 634, 662, 648), (629, 658, 650, 616), (625, 623, 656, 657), (432, 437, 631, 615), (109, 118, 608, 643), (422, 424, 639, 642), (117, 149, 641, 644), (95, 92, 607, 632), (133, 127, 617, 618), (428, 426, 629, 619), (404, 402, 624, 613), (89, 95, 632, 606), (169, 172, 635, 634), (426, 439, 616, 629), (174, 169, 634, 614), (167, 160, 623, 625), (86, 89, 606, 605), (142, 104, 621, 609), (400, 404, 613, 612), (437, 422, 642, 631), (439, 432, 615, 616), (132, 117, 644, 640), (430, 440, 620, 633), (397, 400, 612, 645), (106, 140, 637, 636), (424, 434, 630, 639), (92, 86, 605, 607), (172, 106, 636, 635), (160, 117, 644, 623), (410, 412, 627, 626), (149, 133, 618, 641), (663, 664, 665, 651, 151, 155, 648, 662), (656, 670, 668, 647, 646, 654), (656, 657, 670, 667, 693, 696, 655, 654), (647, 651, 151, 668), (665, 651, 647, 646), (653, 650, 658, 652), (659, 660, 649, 661), (666, 669, 660, 659), (661, 649, 650, 653), (635, 636, 664, 663), (610, 614, 648, 155), (619, 652, 658, 629), (641, 668, 151, 611), (621, 654, 655, 622), (640, 667, 670, 644), (616, 650, 649, 615), (644, 625, 657, 670), (609, 621, 654, 646), (639, 630, 659, 666), (692, 693, 667, 640), (644, 641, 668, 670), (630, 633, 661, 659), (642, 669, 666, 639), (615, 649, 660, 631), (634, 635, 663, 662), (611, 610, 155, 151), (674, 676, 675, 673), (678, 677, 672, 671), (643, 678, 671, 608), (618, 674, 673, 617), (609, 672, 677, 637), (608, 671, 672, 609), (641, 676, 674, 618), (617, 673, 675, 611), (680, 679, 681, 682), (606, 632, 682, 680), (632, 682, 681, 607), (605, 679, 680, 606), (684, 683, 685, 686), (626, 683, 684, 627), (628, 626, 683, 685), (627, 684, 686, 638), (687, 690, 689, 688), (645, 690, 687, 612), (613, 688, 689, 624), (624, 689, 690, 645), (696, 695, 697, 699), (694, 691, 692, 695), (115, 694, 695, 622), (622, 655, 696, 695), (692, 693, 700, 698), (695, 692, 698, 697), (693, 696, 699, 700), (724, 725, 703, 729), (718, 735, 709, 731), (717, 716, 719, 727), (716, 718, 731, 719), (709, 708, 728, 729, 715, 727, 719, 731), (707, 706, 730, 704, 703), (704, 730, 727, 715), (715, 729, 703, 704), (725, 726, 707, 703), (733, 717, 727, 730), (720, 723, 728, 708), (735, 720, 708, 709), (705, 733, 730, 706), (723, 724, 729, 728), (710, 701, 702, 714), (711, 713, 721, 712), (724, 734, 713, 711), (711, 712, 710, 714), (733, 736, 701, 710), (732, 725, 712, 721), (722, 717, 714, 702), (724, 711, 714, 717), (710, 712, 725, 733), (156, 184, 707, 726), (139, 144, 724, 717)])
_uv = me_sphere_013.uv_layers.new(name='UVMap')
_uv.uv.foreach_set('vector', [0.4352, 0.03028, 0.4438, 0.03028, 0.4438, 0.03885, 0.4352, 0.03885, 0.4181, 0.05598, 0.4139, 0.05598, 0.4139, 0.05598, 0.4181, 0.05598, 0.4352, 0.06455, 0.4438, 0.06455, 0.4438, 0.07311, 0.4352, 0.07311, 0.4352, 0.08589, 0.4438, 0.08589, 0.4438, 0.09025, 0.4352, 0.09025, 0.4224, 0.06455, 0.4267, 0.06455, 0.4267, 0.07311, 0.4224, 0.07311, 0.4566, 0.06455, 0.4609, 0.06455, 0.4609, 0.07311, 0.4566, 0.07311, 0.4481, 0.06455, 0.4524, 0.06455, 0.4524, 0.07311, 0.4481, 0.07311, 0.4139, 0.06455, 0.4181, 0.06455, 0.4181, 0.07311, 0.4139, 0.07311, 0.4352, 0.0774, 0.4438, 0.0774, 0.4438, 0.08168, 0.4352, 0.08168, 0.4566, 0.05598, 0.4524, 0.05598, 0.4524, 0.05598, 0.4566, 0.05598, 0.4267, 0.05598, 0.4224, 0.05598, 0.4224, 0.05598, 0.4267, 0.05598, 0.4095, 0.06455, 0.4139, 0.06455, 0.4139, 0.07311, 0.4095, 0.07311, 0.4524, 0.06455, 0.4566, 0.06455, 0.4566, 0.07311, 0.4524, 0.07311, 0.4352, 0.08168, 0.4438, 0.08168, 0.4438, 0.08589, 0.4352, 0.08589, 0.4352, 0.07311, 0.4438, 0.07311, 0.4438, 0.0774, 0.4352, 0.0774, 0.4438, 0.06455, 0.4481, 0.06455, 0.4481, 0.07311, 0.4438, 0.07311, 0.4181, 0.06455, 0.4224, 0.06455, 0.4224, 0.07311, 0.4181, 0.07311, 0.4352, 0.05598, 0.4267, 0.05598, 0.4267, 0.05598, 0.4352, 0.05598, 0.4181, 0.05598, 0.4224, 0.05598, 0.4224, 0.06455, 0.4181, 0.06455, 0.4438, 0.05598, 0.4481, 0.05598, 0.4481, 0.06455, 0.4438, 0.06455, 0.4524, 0.05598, 0.4566, 0.05598, 0.4566, 0.06455, 0.4524, 0.06455, 0.4095, 0.05598, 0.4139, 0.05598, 0.4139, 0.06455, 0.4095, 0.06455, 0.4139, 0.05598, 0.4181, 0.05598, 0.4181, 0.06455, 0.4139, 0.06455, 0.4481, 0.05598, 0.4524, 0.05598, 0.4524, 0.06455, 0.4481, 0.06455, 0.4566, 0.05598, 0.4609, 0.05598, 0.4609, 0.06455, 0.4566, 0.06455, 0.4224, 0.05598, 0.4267, 0.05598, 0.4267, 0.06455, 0.4224, 0.06455, 0.4352, 0.05598, 0.4438, 0.05598, 0.4438, 0.06455, 0.4352, 0.06455, 0.4352, 0.02172, 0.4438, 0.02172, 0.4438, 0.03028, 0.4352, 0.03028, 0.4481, 0.05598, 0.4438, 0.05598, 0.4438, 0.05598, 0.4481, 0.05598, 0.4566, 0.05598, 0.4524, 0.05598, 0.4524, 0.05598, 0.4566, 0.05598, 0.4609, 0.05598, 0.4566, 0.05598, 0.4566, 0.05598, 0.4609, 0.05598, 0.4139, 0.05598, 0.4095, 0.05598, 0.4095, 0.05598, 0.4139, 0.05598, 0.4352, 0.03885, 0.4438, 0.03885, 0.4438, 0.03885, 0.4352, 0.03885, 0.4139, 0.05598, 0.4095, 0.05598, 0.4095, 0.05598, 0.4139, 0.05598, 0.4524, 0.05598, 0.4481, 0.05598, 0.4481, 0.05598, 0.4524, 0.05598, 0.4609, 0.05598, 0.4566, 0.05598, 0.4566, 0.05598, 0.4609, 0.05598, 0.4481, 0.05598, 0.4438, 0.05598, 0.4438, 0.05598, 0.4481, 0.05598, 0.4224, 0.05598, 0.4181, 0.05598, 0.4181, 0.05598, 0.4224, 0.05598, 0.4352, 0.0517, 0.4438, 0.0517, 0.4438, 0.05598, 0.4352, 0.05598, 0.4352, 0.04321, 0.4438, 0.04321, 0.4438, 0.04741, 0.4352, 0.04741, 0.4352, 0.03885, 0.4438, 0.03885, 0.4438, 0.04321, 0.4352, 0.04321, 0.4352, 0.04741, 0.4438, 0.04741, 0.4438, 0.0517, 0.4352, 0.0517, 0.4352, 0.05598, 0.4267, 0.05598, 0.4267, 0.05598, 0.4352, 0.05598, 0.4524, 0.05598, 0.4481, 0.05598, 0.4481, 0.05598, 0.4524, 0.05598, 0.4352, 0.03885, 0.4438, 0.03885, 0.4438, 0.03885, 0.4352, 0.03885, 0.4181, 0.05598, 0.4139, 0.05598, 0.4139, 0.05598, 0.4181, 0.05598, 0.4224, 0.05598, 0.4181, 0.05598, 0.4181, 0.05598, 0.4224, 0.05598, 0.4267, 0.05598, 0.4224, 0.05598, 0.4224, 0.05598, 0.4267, 0.05598, 0.4267, 0.03885, 0.4352, 0.03885, 0.4352, 0.03885, 0.4267, 0.03885, 0.4438, 0.05598, 0.4352, 0.05598, 0.4352, 0.05598, 0.4438, 0.05598, 0.4267, 0.03885, 0.4352, 0.03885, 0.4352, 0.03885, 0.4267, 0.03885, 0.4352, 0.05598, 0.4267, 0.05598, 0.4267, 0.05598, 0.4352, 0.05598, 0.4352, 0.04321, 0.4352, 0.04741, 0.4352, 0.04741, 0.4352, 0.04321, 0.4352, 0.03885, 0.4352, 0.04321, 0.4352, 0.04321, 0.4352, 0.03885, 0.4267, 0.03885, 0.4352, 0.03885, 0.4352, 0.03885, 0.4267, 0.03885, 0.4267, 0.02172, 0.4352, 0.02172, 0.4352, 0.03028, 0.4267, 0.03028, 0.4267, 0.05598, 0.4352, 0.05598, 0.4352, 0.06455, 0.4267, 0.06455, 0.4438, 0.05598, 0.4352, 0.05598, 0.4352, 0.05598, 0.4438, 0.05598, 0.4267, 0.07311, 0.4352, 0.07311, 0.4352, 0.0774, 0.4267, 0.0774, 0.4267, 0.08168, 0.4352, 0.08168, 0.4352, 0.08589, 0.4267, 0.08589, 0.4267, 0.0774, 0.4352, 0.0774, 0.4352, 0.08168, 0.4267, 0.08168, 0.4267, 0.08589, 0.4352, 0.08589, 0.4352, 0.09025, 0.4267, 0.09025, 0.4267, 0.06455, 0.4352, 0.06455, 0.4352, 0.07311, 0.4267, 0.07311, 0.4267, 0.03028, 0.4352, 0.03028, 0.4352, 0.03885, 0.4267, 0.03885, 0.4352, 0.0517, 0.4352, 0.05598, 0.4352, 0.05598, 0.4352, 0.0517, 0.4181, 0.05598, 0.4139, 0.05598, 0.4139, 0.05598, 0.4181, 0.05598, 0.4139, 0.05598, 0.4095, 0.05598, 0.4095, 0.05598, 0.4139, 0.05598, 0.4352, 0.04321, 0.4352, 0.04741, 0.4352, 0.04741, 0.4352, 0.04321, 0.4352, 0.0517, 0.4352, 0.05598, 0.4352, 0.05598, 0.4352, 0.0517, 0.4181, 0.05598, 0.4139, 0.05598, 0.4139, 0.05598, 0.4181, 0.05598, 0.4352, 0.04741, 0.4352, 0.0517, 0.4352, 0.0517, 0.4352, 0.04741, 0.4224, 0.05598, 0.4181, 0.05598, 0.4181, 0.05598, 0.4224, 0.05598, 0.4267, 0.05598, 0.4224, 0.05598, 0.4224, 0.05598, 0.4267, 0.05598, 0.4139, 0.05598, 0.4095, 0.05598, 0.4095, 0.05598, 0.4139, 0.05598, 0.6648, 0.183, 0.7001, 0.183, 0.7001, 0.2007, 0.6648, 0.2007, 0.6648, 0.1478, 0.7001, 0.1478, 0.7001, 0.1657, 0.6648, 0.1657, 0.6648, 0.1657, 0.7001, 0.1657, 0.7001, 0.183, 0.6648, 0.183, 0.6648, 0.2007, 0.7001, 0.2007, 0.7001, 0.2183, 0.6648, 0.2183, 0.4352, 0.05598, 0.4267, 0.05598, 0.4267, 0.05598, 0.4352, 0.05598, 0.4352, 0.04741, 0.4352, 0.0517, 0.4352, 0.0517, 0.4352, 0.04741, 0.4224, 0.05598, 0.4181, 0.05598, 0.4181, 0.05598, 0.4224, 0.05598, 0.4352, 0.03885, 0.4352, 0.04321, 0.4352, 0.04321, 0.4352, 0.03885, 0.4267, 0.03885, 0.4352, 0.03885, 0.4352, 0.03885, 0.4267, 0.03885, 0.4267, 0.05598, 0.4224, 0.05598, 0.4224, 0.05598, 0.4267, 0.05598, 0.4391, 0.02172, 0.4438, 0.02172, 0.4438, 0.03885, 0.4391, 0.03885, 0.4391, 0.03885, 0.4438, 0.03885, 0.4438, 0.05598, 0.4391, 0.05598, 0.4391, 0.05598, 0.4438, 0.05598, 0.4438, 0.07311, 0.4391, 0.07311, 0.4391, 0.07311, 0.4438, 0.07311, 0.4438, 0.09025, 0.4391, 0.09025, 0.1674, 0.1766, 0.1674, 0.1816, 0.1674, 0.1816, 0.1674, 0.1766, 0.4438, 0.05598, 0.4609, 0.05598, 0.4609, 0.07311, 0.4438, 0.07311, 0.1674, 0.1972, 0.1787, 0.1972, 0.1787, 0.2128, 0.1674, 0.2128, 0.1759, 0.1942, 0.1787, 0.1972, 0.1674, 0.1972, 0.1696, 0.1942, 0.1696, 0.1942, 0.1674, 0.1972, 0.1674, 0.1816, 0.1787, 0.1816, 0.1787, 0.1972, 0.1759, 0.1942, 0.1768, 0.1933, 0.1775, 0.1917, 0.1775, 0.1904, 0.1768, 0.1889, 0.1759, 0.188, 0.1696, 0.188, 0.1674, 0.166, 0.1787, 0.166, 0.1787, 0.1816, 0.1674, 0.1816, 0.1696, 0.1534, 0.1674, 0.1504, 0.1787, 0.1504, 0.1759, 0.1534, 0.1759, 0.1534, 0.1787, 0.1504, 0.1787, 0.166, 0.1674, 0.166, 0.1674, 0.1504, 0.1696, 0.1534, 0.1696, 0.1596, 0.1759, 0.1596, 0.1768, 0.1587, 0.1775, 0.1571, 0.1775, 0.1558, 0.1768, 0.1543, 0.1768, 0.1543, 0.1775, 0.1558, 0.1775, 0.1558, 0.1768, 0.1543, 0.1736, 0.1629, 0.1674, 0.1629, 0.1674, 0.1582, 0.1829, 0.1582, 0.1829, 0.1629, 0.1736, 0.1629, 0.1829, 0.1629, 0.1829, 0.166, 0.1674, 0.166, 0.1674, 0.1629, 0.1726, 0.1633, 0.1736, 0.1629, 0.1726, 0.1633, 0.1674, 0.1629, 0.1674, 0.1504, 0.1829, 0.1504, 0.1829, 0.1551, 0.1674, 0.1551, 0.1799, 0.1705, 0.1829, 0.166, 0.1829, 0.1816, 0.1799, 0.177, 0.1804, 0.1738, 0.1799, 0.177, 0.1829, 0.1816, 0.1674, 0.1816, 0.1674, 0.1766, 0.1674, 0.1703, 0.1674, 0.166, 0.1829, 0.166, 0.1799, 0.1705, 0.1785, 0.1685, 0.1768, 0.1685, 0.1754, 0.1705, 0.1749, 0.1738, 0.1754, 0.177, 0.1768, 0.1791, 0.1785, 0.1791, 0.1829, 0.1972, 0.1674, 0.1972, 0.1674, 0.1925, 0.1829, 0.1925, 0.1829, 0.1847, 0.1829, 0.1894, 0.1674, 0.1894, 0.1674, 0.1847, 0.1806, 0.1828, 0.1829, 0.183, 0.1829, 0.1847, 0.1674, 0.1847, 0.1674, 0.1816, 0.1829, 0.1816, 0.1829, 0.1816, 0.1829, 0.183, 0.1806, 0.1828, 0.1674, 0.2089, 0.1829, 0.2089, 0.1829, 0.2128, 0.1674, 0.2128, 0.1674, 0.1847, 0.1648, 0.1842, 0.1648, 0.1842, 0.1674, 0.1847, 0.1674, 0.1925, 0.1674, 0.1972, 0.1674, 0.1972, 0.1674, 0.1925, 0.1642, 0.1847, 0.1648, 0.1842, 0.1674, 0.1847, 0.1674, 0.1972, 0.1674, 0.2011, 0.1674, 0.2011, 0.1674, 0.1972, 0.1674, 0.1699, 0.1674, 0.1738, 0.1674, 0.1738, 0.1674, 0.1699, 0.1674, 0.1816, 0.1674, 0.1972, 0.1674, 0.1972, 0.1674, 0.1816, 0.1743, 0.2128, 0.1743, 0.2128, 0.1743, 0.2128, 0.1743, 0.2128, 0.1829, 0.1816, 0.1829, 0.1816, 0.1829, 0.1816, 0.1829, 0.1816, 0.1829, 0.1972, 0.1829, 0.1972, 0.1829, 0.1972, 0.1829, 0.1972, 0.1829, 0.1972, 0.1829, 0.1925, 0.1829, 0.1925, 0.1829, 0.1972, 0.1752, 0.1549, 0.1746, 0.1538, 0.174, 0.1532, 0.1691, 0.1532, 0.1691, 0.1577, 0.1691, 0.1589, 0.1691, 0.1634, 0.1674, 0.166, 0.1674, 0.1504, 0.1829, 0.1504, 0.1806, 0.1526, 0.18, 0.1523, 0.1784, 0.1533, 0.1774, 0.1561, 0.1752, 0.1559, 0.1752, 0.1616, 0.1746, 0.1627, 0.1746, 0.1627, 0.1752, 0.1616, 0.1746, 0.1627, 0.174, 0.1634, 0.174, 0.1634, 0.1746, 0.1627, 0.1746, 0.157, 0.1752, 0.1559, 0.1774, 0.1561, 0.1774, 0.1595, 0.1784, 0.1623, 0.18, 0.1633, 0.1816, 0.1623, 0.1826, 0.1595, 0.1826, 0.1561, 0.1816, 0.1533, 0.1806, 0.1526, 0.1829, 0.1504, 0.1829, 0.166, 0.1674, 0.166, 0.1691, 0.1634, 0.174, 0.1634, 0.1746, 0.1627, 0.1752, 0.1616, 0.1752, 0.1607, 0.1746, 0.1596, 0.174, 0.1589, 0.1691, 0.1589, 0.1691, 0.1577, 0.174, 0.1577, 0.1829, 0.1777, 0.1829, 0.1816, 0.1674, 0.1816, 0.1674, 0.1777, 0.1674, 0.166, 0.1829, 0.166, 0.1829, 0.1699, 0.1674, 0.1699, 0.1774, 0.1917, 0.1752, 0.1917, 0.1746, 0.1906, 0.174, 0.1899, 0.174, 0.1887, 0.1746, 0.188, 0.1752, 0.1869, 0.1752, 0.186, 0.1746, 0.1848, 0.174, 0.1842, 0.1691, 0.1842, 0.1674, 0.1816, 0.1829, 0.1816, 0.1829, 0.1972, 0.1811, 0.1946, 0.1816, 0.1943, 0.1826, 0.1915, 0.1826, 0.1881, 0.1816, 0.1853, 0.18, 0.1842, 0.1784, 0.1853, 0.1774, 0.1881, 0.1774, 0.1915, 0.1691, 0.1899, 0.1691, 0.1944, 0.174, 0.1944, 0.1746, 0.1937, 0.1752, 0.1926, 0.1752, 0.1917, 0.1774, 0.1917, 0.1784, 0.1943, 0.18, 0.1953, 0.1811, 0.1946, 0.1829, 0.1972, 0.1674, 0.1972, 0.1674, 0.1816, 0.1691, 0.1842, 0.1691, 0.1887, 0.174, 0.1887, 0.174, 0.1899, 0.1829, 0.2128, 0.1674, 0.2128, 0.1674, 0.2089, 0.1829, 0.2089, 0.1674, 0.2011, 0.1674, 0.1972, 0.1829, 0.1972, 0.1829, 0.2011, 0.1674, 0.166, 0.1674, 0.1699, 0.1674, 0.1699, 0.1674, 0.166, 0.1674, 0.2089, 0.1674, 0.2128, 0.1674, 0.2128, 0.1674, 0.2089, 0.1829, 0.1972, 0.1829, 0.1816, 0.1829, 0.1816, 0.1829, 0.1972, 0.1829, 0.166, 0.1829, 0.1504, 0.1829, 0.1504, 0.1829, 0.166, 0.179, 0.1504, 0.1829, 0.1504, 0.1829, 0.166, 0.179, 0.166, 0.4347, 0.03885, 0.4347, 0.05598, 0.4343, 0.05598, 0.4343, 0.03885, 0.179, 0.1816, 0.1829, 0.1816, 0.1829, 0.1972, 0.179, 0.1972, 0.179, 0.1972, 0.1829, 0.1972, 0.1829, 0.2128, 0.179, 0.2128, 0.4438, 0.05598, 0.4609, 0.05598, 0.4609, 0.07311, 0.4438, 0.07311, 0.1674, 0.2011, 0.1829, 0.2011, 0.1829, 0.205, 0.1674, 0.205, 0.1674, 0.205, 0.1829, 0.205, 0.1829, 0.2089, 0.1674, 0.2089, 0.1674, 0.1972, 0.1829, 0.1972, 0.1829, 0.2011, 0.1674, 0.2011, 0.1829, 0.1629, 0.1829, 0.1582, 0.1829, 0.1582, 0.1829, 0.1629, 0.401, 0.02172, 0.401, 0.02172, 0.401, 0.02172, 0.401, 0.02172, 0.1829, 0.1894, 0.1829, 0.1847, 0.1829, 0.1847, 0.1829, 0.1894, 0.1829, 0.2128, 0.1829, 0.2089, 0.1829, 0.2089, 0.1829, 0.2128, 0.1743, 0.1972, 0.1743, 0.2128, 0.1743, 0.2128, 0.1743, 0.1972, 0.1829, 0.1699, 0.1829, 0.166, 0.1829, 0.166, 0.1829, 0.1699, 0.1829, 0.1551, 0.1829, 0.1504, 0.1829, 0.1504, 0.1829, 0.1551, 0.1829, 0.166, 0.1829, 0.166, 0.1829, 0.166, 0.1829, 0.166, 0.1829, 0.2128, 0.1829, 0.2089, 0.1829, 0.2089, 0.1829, 0.2128, 0.1829, 0.1816, 0.1829, 0.1777, 0.1829, 0.1777, 0.1829, 0.1816, 0.1829, 0.1504, 0.1829, 0.1504, 0.1829, 0.1504, 0.1829, 0.1504, 0.1829, 0.205, 0.1829, 0.2011, 0.1829, 0.2011, 0.1829, 0.205, 0.1829, 0.2011, 0.1829, 0.1972, 0.1829, 0.1972, 0.1829, 0.2011, 0.1743, 0.1972, 0.1743, 0.2128, 0.1743, 0.2128, 0.1743, 0.1972, 0.1829, 0.1972, 0.1829, 0.1816, 0.1829, 0.1816, 0.1829, 0.1972, 0.401, 0.02172, 0.401, 0.02172, 0.401, 0.02172, 0.401, 0.02172, 0.1829, 0.2011, 0.1829, 0.1972, 0.1829, 0.1972, 0.1829, 0.2011, 0.401, 0.02172, 0.401, 0.02172, 0.401, 0.02172, 0.401, 0.02172, 0.1829, 0.2089, 0.1829, 0.205, 0.1829, 0.205, 0.1829, 0.2089, 0.1829, 0.166, 0.1829, 0.1504, 0.1829, 0.1504, 0.1829, 0.166, 0.4695, 0.05598, 0.4695, 0.09025, 0.4597, 0.09025, 0.4597, 0.05598, 0.4597, 0.05598, 0.4597, 0.09025, 0.4499, 0.09025, 0.4499, 0.05598, 0.4499, 0.05598, 0.4499, 0.09025, 0.4401, 0.09025, 0.4401, 0.05598, 0.4401, 0.05598, 0.4401, 0.09025, 0.4303, 0.09025, 0.4303, 0.05598, 0.4303, 0.05598, 0.4303, 0.09025, 0.4205, 0.09025, 0.4205, 0.05598, 0.4021, 0.03519, 0.4109, 0.02403, 0.4252, 0.02403, 0.4341, 0.03519, 0.4309, 0.0491, 0.4181, 0.0553, 0.4052, 0.0491, 0.4205, 0.05598, 0.4205, 0.09025, 0.4107, 0.09025, 0.4107, 0.05598, 0.4107, 0.05598, 0.4107, 0.09025, 0.401, 0.09025, 0.401, 0.05598, 0.179, 0.1753, 0.1907, 0.181, 0.2024, 0.1753, 0.2053, 0.1627, 0.1972, 0.1525, 0.1842, 0.1525, 0.1761, 0.1627, 0.1747, 0.1972, 0.1786, 0.1972, 0.1786, 0.2128, 0.1747, 0.2128, 0.1747, 0.1816, 0.1786, 0.1816, 0.1786, 0.1972, 0.1747, 0.1972, 0.4395, 0.03885, 0.4395, 0.05598, 0.439, 0.05598, 0.439, 0.03885, 0.1747, 0.1504, 0.1786, 0.1504, 0.1786, 0.166, 0.1747, 0.166, 0.1829, 0.166, 0.1829, 0.1816, 0.179, 0.1816, 0.179, 0.166, 0.439, 0.07311, 0.4395, 0.07311, 0.4395, 0.09025, 0.439, 0.09025, 0.439, 0.05598, 0.4395, 0.05598, 0.4395, 0.07311, 0.439, 0.07311, 0.439, 0.02172, 0.4395, 0.02172, 0.4395, 0.03885, 0.439, 0.03885, 0.4343, 0.02172, 0.4347, 0.02172, 0.4347, 0.03885, 0.4343, 0.03885, 0.4347, 0.05598, 0.4347, 0.07311, 0.4343, 0.07311, 0.4343, 0.0636, 0.4343, 0.05598, 0.1743, 0.1972, 0.1747, 0.1972, 0.1747, 0.2128, 0.1743, 0.2128, 0.1786, 0.166, 0.1786, 0.1816, 0.1747, 0.1816, 0.1747, 0.166, 0.2063, 0.1816, 0.2063, 0.2128, 0.1974, 0.2128, 0.1974, 0.1816, 0.1974, 0.1816, 0.1974, 0.2128, 0.1885, 0.2128, 0.1885, 0.1816, 0.1885, 0.1816, 0.1885, 0.2128, 0.1796, 0.2128, 0.1796, 0.1816, 0.1796, 0.1816, 0.1796, 0.2128, 0.1707, 0.2128, 0.1707, 0.1816, 0.1707, 0.1816, 0.1707, 0.2128, 0.1618, 0.2128, 0.1618, 0.1816, 0.1796, 0.2128, 0.1885, 0.2128, 0.1885, 0.2128, 0.1796, 0.2128, 0.1618, 0.1816, 0.1618, 0.2128, 0.1529, 0.2128, 0.1529, 0.1816, 0.1529, 0.1816, 0.1529, 0.2128, 0.144, 0.2128, 0.144, 0.1816, 0.179, 0.1753, 0.1907, 0.181, 0.2024, 0.1753, 0.2053, 0.1627, 0.1972, 0.1525, 0.1842, 0.1525, 0.1761, 0.1627, 0.4597, 0.09025, 0.4695, 0.09025, 0.4695, 0.09025, 0.4597, 0.09025, 0.1529, 0.2128, 0.1618, 0.2128, 0.1618, 0.2128, 0.1529, 0.2128, 0.1707, 0.2128, 0.1796, 0.2128, 0.1796, 0.2128, 0.1707, 0.2128, 0.144, 0.2128, 0.1529, 0.2128, 0.1529, 0.2128, 0.144, 0.2128, 0.1885, 0.2128, 0.1974, 0.2128, 0.1974, 0.2128, 0.1885, 0.2128, 0.1618, 0.2128, 0.1707, 0.2128, 0.1707, 0.2128, 0.1618, 0.2128, 0.1974, 0.2128, 0.2063, 0.2128, 0.2063, 0.2128, 0.1974, 0.2128, 0.4021, 0.03519, 0.4109, 0.02403, 0.4252, 0.02403, 0.4341, 0.03519, 0.4309, 0.0491, 0.4181, 0.0553, 0.4052, 0.0491, 0.4107, 0.09025, 0.4205, 0.09025, 0.4205, 0.09025, 0.4107, 0.09025, 0.4303, 0.09025, 0.4401, 0.09025, 0.4401, 0.09025, 0.4303, 0.09025, 0.4499, 0.09025, 0.4597, 0.09025, 0.4597, 0.09025, 0.4499, 0.09025, 0.401, 0.09025, 0.4107, 0.09025, 0.4107, 0.09025, 0.401, 0.09025, 0.4205, 0.09025, 0.4303, 0.09025, 0.4303, 0.09025, 0.4205, 0.09025, 0.4401, 0.09025, 0.4499, 0.09025, 0.4499, 0.09025, 0.4401, 0.09025, 0.2063, 0.1816, 0.2063, 0.2128, 0.1974, 0.2128, 0.1974, 0.1816, 0.1974, 0.1816, 0.1974, 0.2128, 0.1885, 0.2128, 0.1885, 0.1816, 0.1885, 0.1816, 0.1885, 0.2128, 0.1796, 0.2128, 0.1796, 0.1816, 0.1796, 0.1816, 0.1796, 0.2128, 0.1707, 0.2128, 0.1707, 0.1816, 0.1707, 0.1816, 0.1707, 0.2128, 0.1618, 0.2128, 0.1618, 0.1816, 0.1796, 0.2128, 0.1885, 0.2128, 0.1885, 0.2128, 0.1796, 0.2128, 0.1618, 0.1816, 0.1618, 0.2128, 0.1529, 0.2128, 0.1529, 0.1816, 0.1529, 0.1816, 0.1529, 0.2128, 0.144, 0.2128, 0.144, 0.1816, 0.179, 0.1753, 0.1907, 0.181, 0.2024, 0.1753, 0.2053, 0.1627, 0.1972, 0.1525, 0.1842, 0.1525, 0.1761, 0.1627, 0.4597, 0.09025, 0.4695, 0.09025, 0.4695, 0.09025, 0.4597, 0.09025, 0.1529, 0.2128, 0.1618, 0.2128, 0.1618, 0.2128, 0.1529, 0.2128, 0.1707, 0.2128, 0.1796, 0.2128, 0.1796, 0.2128, 0.1707, 0.2128, 0.144, 0.2128, 0.1529, 0.2128, 0.1529, 0.2128, 0.144, 0.2128, 0.1885, 0.2128, 0.1974, 0.2128, 0.1974, 0.2128, 0.1885, 0.2128, 0.1618, 0.2128, 0.1707, 0.2128, 0.1707, 0.2128, 0.1618, 0.2128, 0.1974, 0.2128, 0.2063, 0.2128, 0.2063, 0.2128, 0.1974, 0.2128, 0.4021, 0.03519, 0.4109, 0.02403, 0.4252, 0.02403, 0.4341, 0.03519, 0.4309, 0.0491, 0.4181, 0.0553, 0.4052, 0.0491, 0.4107, 0.09025, 0.4205, 0.09025, 0.4205, 0.09025, 0.4107, 0.09025, 0.4303, 0.09025, 0.4401, 0.09025, 0.4401, 0.09025, 0.4303, 0.09025, 0.4499, 0.09025, 0.4597, 0.09025, 0.4597, 0.09025, 0.4499, 0.09025, 0.401, 0.09025, 0.4107, 0.09025, 0.4107, 0.09025, 0.401, 0.09025, 0.4205, 0.09025, 0.4303, 0.09025, 0.4303, 0.09025, 0.4205, 0.09025, 0.4401, 0.09025, 0.4499, 0.09025, 0.4499, 0.09025, 0.4401, 0.09025, 0.2063, 0.1816, 0.2063, 0.2128, 0.1974, 0.2128, 0.1974, 0.1816, 0.1974, 0.1816, 0.1974, 0.2128, 0.1885, 0.2128, 0.1885, 0.1816, 0.1885, 0.1816, 0.1885, 0.2128, 0.1796, 0.2128, 0.1796, 0.1816, 0.4401, 0.05598, 0.4401, 0.09025, 0.4303, 0.09025, 0.4303, 0.05598, 0.1707, 0.1816, 0.1707, 0.2128, 0.1618, 0.2128, 0.1618, 0.1816, 0.1796, 0.2128, 0.1885, 0.2128, 0.1885, 0.2128, 0.1796, 0.2128, 0.1618, 0.1816, 0.1618, 0.2128, 0.1529, 0.2128, 0.1529, 0.1816, 0.1529, 0.1816, 0.1529, 0.2128, 0.144, 0.2128, 0.144, 0.1816, 0.179, 0.1753, 0.1907, 0.181, 0.2024, 0.1753, 0.2053, 0.1627, 0.1972, 0.1525, 0.1842, 0.1525, 0.1761, 0.1627, 0.4597, 0.09025, 0.4695, 0.09025, 0.4695, 0.09025, 0.4597, 0.09025, 0.1529, 0.2128, 0.1618, 0.2128, 0.1618, 0.2128, 0.1529, 0.2128, 0.1707, 0.2128, 0.1796, 0.2128, 0.1796, 0.2128, 0.1707, 0.2128, 0.144, 0.2128, 0.1529, 0.2128, 0.1529, 0.2128, 0.144, 0.2128, 0.1885, 0.2128, 0.1974, 0.2128, 0.1974, 0.2128, 0.1885, 0.2128, 0.1618, 0.2128, 0.1707, 0.2128, 0.1707, 0.2128, 0.1618, 0.2128, 0.1974, 0.2128, 0.2063, 0.2128, 0.2063, 0.2128, 0.1974, 0.2128, 0.4021, 0.03519, 0.4109, 0.02403, 0.4252, 0.02403, 0.4341, 0.03519, 0.4309, 0.0491, 0.4181, 0.0553, 0.4052, 0.0491, 0.4107, 0.09025, 0.4205, 0.09025, 0.4205, 0.09025, 0.4107, 0.09025, 0.4303, 0.09025, 0.4401, 0.09025, 0.4401, 0.09025, 0.4303, 0.09025, 0.4499, 0.09025, 0.4597, 0.09025, 0.4597, 0.09025, 0.4499, 0.09025, 0.401, 0.09025, 0.4107, 0.09025, 0.4107, 0.09025, 0.401, 0.09025, 0.4205, 0.09025, 0.4303, 0.09025, 0.4303, 0.09025, 0.4205, 0.09025, 0.4401, 0.09025, 0.4499, 0.09025, 0.4499, 0.09025, 0.4401, 0.09025, 0.2063, 0.1816, 0.2063, 0.2128, 0.1974, 0.2128, 0.1974, 0.1816, 0.1974, 0.1816, 0.1974, 0.2128, 0.1885, 0.2128, 0.1885, 0.1816, 0.1885, 0.1816, 0.1885, 0.2128, 0.1796, 0.2128, 0.1796, 0.1816, 0.1796, 0.1816, 0.1796, 0.2128, 0.1707, 0.2128, 0.1707, 0.1816, 0.1707, 0.1816, 0.1707, 0.2128, 0.1618, 0.2128, 0.1618, 0.1816, 0.1796, 0.2128, 0.1885, 0.2128, 0.1885, 0.2128, 0.1796, 0.2128, 0.1618, 0.1816, 0.1618, 0.2128, 0.1529, 0.2128, 0.1529, 0.1816, 0.1529, 0.1816, 0.1529, 0.2128, 0.144, 0.2128, 0.144, 0.1816, 0.179, 0.1753, 0.1907, 0.181, 0.2024, 0.1753, 0.2053, 0.1627, 0.1972, 0.1525, 0.1842, 0.1525, 0.1761, 0.1627, 0.4597, 0.09025, 0.4695, 0.09025, 0.4695, 0.09025, 0.4597, 0.09025, 0.1529, 0.2128, 0.1618, 0.2128, 0.1618, 0.2128, 0.1529, 0.2128, 0.1707, 0.2128, 0.1796, 0.2128, 0.1796, 0.2128, 0.1707, 0.2128, 0.144, 0.2128, 0.1529, 0.2128, 0.1529, 0.2128, 0.144, 0.2128, 0.1885, 0.2128, 0.1974, 0.2128, 0.1974, 0.2128, 0.1885, 0.2128, 0.1618, 0.2128, 0.1707, 0.2128, 0.1707, 0.2128, 0.1618, 0.2128, 0.1974, 0.2128, 0.2063, 0.2128, 0.2063, 0.2128, 0.1974, 0.2128, 0.4021, 0.03519, 0.4109, 0.02403, 0.4252, 0.02403, 0.4341, 0.03519, 0.4309, 0.0491, 0.4181, 0.0553, 0.4052, 0.0491, 0.4107, 0.09025, 0.4205, 0.09025, 0.4205, 0.09025, 0.4107, 0.09025, 0.4303, 0.09025, 0.4401, 0.09025, 0.4401, 0.09025, 0.4303, 0.09025, 0.4499, 0.09025, 0.4597, 0.09025, 0.4597, 0.09025, 0.4499, 0.09025, 0.401, 0.09025, 0.4107, 0.09025, 0.4107, 0.09025, 0.401, 0.09025, 0.4205, 0.09025, 0.4303, 0.09025, 0.4303, 0.09025, 0.4205, 0.09025, 0.4401, 0.09025, 0.4499, 0.09025, 0.4499, 0.09025, 0.4401, 0.09025, 0.1787, 0.1504, 0.1829, 0.1504, 0.1829, 0.166, 0.1787, 0.166, 0.4391, 0.03885, 0.4438, 0.03885, 0.4438, 0.05598, 0.4391, 0.05598, 0.1787, 0.1816, 0.1829, 0.1816, 0.1829, 0.1972, 0.1787, 0.1972, 0.4391, 0.07311, 0.4438, 0.07311, 0.4438, 0.09025, 0.4391, 0.09025, 0.1674, 0.1777, 0.1674, 0.1816, 0.1674, 0.1816, 0.1674, 0.1777, 0.4438, 0.05598, 0.4609, 0.05598, 0.4609, 0.07311, 0.4438, 0.07311, 0.1674, 0.1972, 0.1787, 0.1972, 0.1787, 0.2128, 0.1674, 0.2128, 0.176, 0.186, 0.1787, 0.1816, 0.1787, 0.1972, 0.1674, 0.1972, 0.1674, 0.1816, 0.1696, 0.186, 0.1696, 0.1923, 0.176, 0.1923, 0.1769, 0.1914, 0.1775, 0.1898, 0.1775, 0.1885, 0.1769, 0.1869, 0.1696, 0.186, 0.1674, 0.1816, 0.1787, 0.1816, 0.176, 0.186, 0.1674, 0.166, 0.1787, 0.166, 0.1787, 0.1816, 0.1674, 0.1816, 0.176, 0.1616, 0.1787, 0.166, 0.1674, 0.166, 0.1696, 0.1616, 0.1691, 0.1532, 0.174, 0.1532, 0.174, 0.1532, 0.1691, 0.1532, 0.1674, 0.166, 0.1674, 0.1504, 0.1787, 0.1504, 0.1787, 0.166, 0.176, 0.1616, 0.1769, 0.1607, 0.1775, 0.1591, 0.1775, 0.1578, 0.1769, 0.1562, 0.176, 0.1553, 0.1696, 0.1553, 0.1696, 0.1616, 0.4391, 0.02172, 0.4438, 0.02172, 0.4438, 0.03885, 0.4391, 0.03885, 0.4391, 0.03885, 0.4438, 0.03885, 0.4438, 0.05598, 0.4391, 0.05598, 0.4391, 0.05598, 0.4438, 0.05598, 0.4438, 0.07311, 0.4391, 0.07311, 0.4391, 0.07311, 0.4438, 0.07311, 0.4438, 0.09025, 0.4391, 0.09025, 0.1674, 0.1972, 0.1674, 0.2011, 0.1674, 0.2011, 0.1674, 0.1972, 0.4438, 0.05598, 0.4609, 0.05598, 0.4609, 0.07311, 0.4438, 0.07311, 0.1674, 0.1972, 0.1787, 0.1972, 0.1787, 0.2128, 0.1674, 0.2128, 0.1696, 0.1841, 0.1674, 0.1816, 0.1787, 0.1816, 0.1759, 0.1841, 0.1759, 0.1841, 0.1787, 0.1816, 0.1787, 0.1972, 0.1674, 0.1972, 0.1674, 0.1816, 0.1696, 0.1841, 0.1696, 0.1903, 0.1759, 0.1903, 0.1768, 0.1894, 0.1775, 0.1878, 0.1775, 0.1866, 0.1768, 0.185, 0.1674, 0.166, 0.1787, 0.166, 0.1787, 0.1816, 0.1674, 0.1816, 0.174, 0.1577, 0.1691, 0.1577, 0.1691, 0.1577, 0.174, 0.1577, 0.1787, 0.166, 0.1674, 0.166, 0.1696, 0.1635, 0.1759, 0.1635, 0.1674, 0.166, 0.1674, 0.1504, 0.1787, 0.1504, 0.1787, 0.166, 0.1759, 0.1635, 0.1768, 0.1626, 0.1775, 0.161, 0.1775, 0.1597, 0.1768, 0.1582, 0.1759, 0.1573, 0.1696, 0.1573, 0.1696, 0.1635, 0.1798, 0.1777, 0.1829, 0.1777, 0.1829, 0.1816, 0.1798, 0.1816, 0.4403, 0.02172, 0.4438, 0.02172, 0.4438, 0.03885, 0.4403, 0.03885, 0.4403, 0.08596, 0.4438, 0.08596, 0.4438, 0.09025, 0.4403, 0.09025, 0.4403, 0.05598, 0.4438, 0.05598, 0.4438, 0.07311, 0.4403, 0.07311, 0.1674, 0.1972, 0.1674, 0.2128, 0.1674, 0.2128, 0.1674, 0.1972, 0.1946, 0.1816, 0.1985, 0.1816, 0.1985, 0.1972, 0.1946, 0.1972, 0.1868, 0.1816, 0.1907, 0.1816, 0.1907, 0.1972, 0.1868, 0.1972, 0.4403, 0.0774, 0.4438, 0.0774, 0.4438, 0.08168, 0.4403, 0.08168, 0.1798, 0.1699, 0.1829, 0.1699, 0.1829, 0.1738, 0.1798, 0.1738, 0.1798, 0.166, 0.1829, 0.166, 0.1829, 0.1699, 0.1798, 0.1699, 0.1674, 0.1972, 0.1674, 0.2128, 0.1674, 0.2128, 0.1674, 0.1972, 0.1674, 0.1629, 0.1674, 0.166, 0.1674, 0.166, 0.1674, 0.1629, 0.4403, 0.08168, 0.4438, 0.08168, 0.4438, 0.08596, 0.4403, 0.08596, 0.4403, 0.07311, 0.4438, 0.07311, 0.4438, 0.0774, 0.4403, 0.0774, 0.1907, 0.1816, 0.1946, 0.1816, 0.1946, 0.1972, 0.1907, 0.1972, 0.1829, 0.1816, 0.1868, 0.1816, 0.1868, 0.1972, 0.1829, 0.1972, 0.1798, 0.1738, 0.1829, 0.1738, 0.1829, 0.1777, 0.1798, 0.1777, 0.1674, 0.1738, 0.1798, 0.1738, 0.1798, 0.1777, 0.1674, 0.1777, 0.1674, 0.1972, 0.1798, 0.1972, 0.1798, 0.2011, 0.1674, 0.2011, 0.1674, 0.205, 0.1798, 0.205, 0.1798, 0.2089, 0.1674, 0.2089, 0.1674, 0.166, 0.1798, 0.166, 0.1798, 0.1699, 0.1674, 0.1699, 0.1674, 0.1699, 0.1798, 0.1699, 0.1798, 0.1738, 0.1674, 0.1738, 0.1674, 0.2011, 0.1798, 0.2011, 0.1798, 0.205, 0.1674, 0.205, 0.1674, 0.2089, 0.1798, 0.2089, 0.1798, 0.2128, 0.1674, 0.2128, 0.1674, 0.166, 0.1674, 0.1816, 0.1674, 0.1816, 0.1674, 0.166, 0.1674, 0.1777, 0.1798, 0.1777, 0.1798, 0.1816, 0.1674, 0.1816, 0.1674, 0.1816, 0.1798, 0.1816, 0.1798, 0.1972, 0.1674, 0.1972, 0.1674, 0.1504, 0.1798, 0.1504, 0.1798, 0.166, 0.1674, 0.166, 0.2063, 0.1816, 0.2001, 0.1816, 0.2001, 0.2023, 0.2063, 0.2023, 0.2001, 0.1816, 0.1939, 0.1816, 0.1939, 0.2023, 0.2001, 0.2023, 0.1939, 0.1816, 0.1876, 0.1816, 0.1876, 0.1816, 0.1939, 0.1816, 0.1876, 0.1816, 0.1814, 0.1816, 0.1814, 0.2023, 0.1872, 0.2023, 0.1876, 0.2023, 0.1814, 0.1816, 0.1751, 0.1816, 0.1751, 0.2023, 0.1814, 0.2023, 0.1751, 0.1816, 0.1689, 0.1816, 0.1689, 0.2023, 0.171, 0.2023, 0.1751, 0.2023, 0.1689, 0.1816, 0.1627, 0.1816, 0.1627, 0.2023, 0.1689, 0.2023, 0.1627, 0.1816, 0.1564, 0.1816, 0.1564, 0.1816, 0.1627, 0.1816, 0.1564, 0.1816, 0.1502, 0.1816, 0.1502, 0.2023, 0.1564, 0.2023, 0.1502, 0.1816, 0.144, 0.1816, 0.144, 0.2023, 0.1502, 0.2023, 0.5847, 0.5405, 0.5974, 0.5446, 0.6052, 0.5554, 0.6052, 0.5687, 0.5721, 0.5794, 0.5847, 0.5836, 0.5721, 0.5794, 0.6052, 0.5687, 0.6052, 0.5554, 0.5974, 0.5446, 0.5511, 0.5396, 0.5511, 0.562, 0.5511, 0.562, 0.5511, 0.5396, 0.1829, 0.1765, 0.1829, 0.166, 0.1674, 0.166, 0.1674, 0.1765, 0.1674, 0.2022, 0.1674, 0.2128, 0.1829, 0.2128, 0.1829, 0.2022, 0.1518, 0.1816, 0.1518, 0.1972, 0.1518, 0.1972, 0.1518, 0.1816, 0.1829, 0.166, 0.1829, 0.166, 0.1829, 0.1765, 0.1829, 0.1765, 0.5735, 0.562, 0.5735, 0.562, 0.5735, 0.5429, 0.5735, 0.5396, 0.1829, 0.2128, 0.1829, 0.2128, 0.1829, 0.2022, 0.1829, 0.2022, 0.1829, 0.1972, 0.1829, 0.1816, 0.1829, 0.1816, 0.1829, 0.1972, 0.5735, 0.562, 0.5735, 0.562, 0.5735, 0.5475, 0.5735, 0.5396, 0.1829, 0.2128, 0.1829, 0.2128, 0.1829, 0.2022, 0.1829, 0.2022, 0.1829, 0.166, 0.1829, 0.166, 0.1829, 0.1765, 0.1829, 0.1765, 0.5511, 0.5396, 0.5511, 0.562, 0.5511, 0.562, 0.5511, 0.5396, 0.1829, 0.1765, 0.1829, 0.166, 0.1674, 0.166, 0.1674, 0.1765, 0.1674, 0.2022, 0.1674, 0.2128, 0.1829, 0.2128, 0.1829, 0.2022, 0.1518, 0.1816, 0.1518, 0.1972, 0.1518, 0.1972, 0.1518, 0.1816, 0.1829, 0.166, 0.1829, 0.166, 0.1829, 0.1765, 0.1829, 0.1765, 0.5735, 0.562, 0.5735, 0.562, 0.5735, 0.5429, 0.5735, 0.5396, 0.1829, 0.2128, 0.1829, 0.2128, 0.1829, 0.2022, 0.1829, 0.2022, 0.1829, 0.1972, 0.1829, 0.1816, 0.1829, 0.1816, 0.1829, 0.1972, 0.5735, 0.562, 0.5735, 0.562, 0.5735, 0.5475, 0.5735, 0.5396, 0.1829, 0.2128, 0.1829, 0.2128, 0.1829, 0.2022, 0.1829, 0.2022, 0.1829, 0.166, 0.1829, 0.166, 0.1829, 0.1765, 0.1829, 0.1765, 0.5511, 0.5396, 0.5511, 0.562, 0.5511, 0.562, 0.5511, 0.5396, 0.1829, 0.1765, 0.1829, 0.166, 0.1674, 0.166, 0.1674, 0.1765, 0.1674, 0.2022, 0.1674, 0.2128, 0.1829, 0.2128, 0.1829, 0.2022, 0.1518, 0.1816, 0.1518, 0.1972, 0.1518, 0.1972, 0.1518, 0.1816, 0.1829, 0.166, 0.1829, 0.166, 0.1829, 0.1765, 0.1829, 0.1765, 0.5735, 0.562, 0.5735, 0.562, 0.5735, 0.5429, 0.5735, 0.5396, 0.1829, 0.2128, 0.1829, 0.2128, 0.1829, 0.2022, 0.1829, 0.2022, 0.1829, 0.1972, 0.1829, 0.1816, 0.1829, 0.1816, 0.1829, 0.1972, 0.5735, 0.562, 0.5735, 0.562, 0.5735, 0.5475, 0.5735, 0.5396, 0.1829, 0.2128, 0.1829, 0.2128, 0.1829, 0.2022, 0.1829, 0.2022, 0.1829, 0.166, 0.1829, 0.166, 0.1829, 0.1765, 0.1829, 0.1765, 0.5511, 0.5396, 0.5511, 0.562, 0.5511, 0.562, 0.5511, 0.5396, 0.1829, 0.1756, 0.1829, 0.166, 0.1674, 0.166, 0.1674, 0.1756, 0.1674, 0.2031, 0.1674, 0.2128, 0.1829, 0.2128, 0.1829, 0.2031, 0.1518, 0.1816, 0.1518, 0.1972, 0.1518, 0.1972, 0.1518, 0.1816, 0.1829, 0.166, 0.1829, 0.166, 0.1829, 0.1756, 0.1829, 0.1756, 0.5735, 0.562, 0.5735, 0.562, 0.5735, 0.5429, 0.5735, 0.5396, 0.1829, 0.2128, 0.1829, 0.2128, 0.1829, 0.2031, 0.1829, 0.2031, 0.1829, 0.1972, 0.1829, 0.1816, 0.1829, 0.1816, 0.1829, 0.1972, 0.5735, 0.562, 0.5735, 0.562, 0.5735, 0.5475, 0.5735, 0.5396, 0.1829, 0.2128, 0.1829, 0.2128, 0.1829, 0.2031, 0.1829, 0.2031, 0.1829, 0.166, 0.1829, 0.166, 0.1829, 0.1756, 0.1829, 0.1756, 0.5511, 0.5396, 0.5511, 0.562, 0.5511, 0.562, 0.5511, 0.5396, 0.1829, 0.1756, 0.1829, 0.166, 0.1674, 0.166, 0.1674, 0.1756, 0.1674, 0.2031, 0.1674, 0.2128, 0.1829, 0.2128, 0.1829, 0.2031, 0.1518, 0.1816, 0.1518, 0.1972, 0.1518, 0.1972, 0.1518, 0.1816, 0.1829, 0.166, 0.1829, 0.166, 0.1829, 0.1756, 0.1829, 0.1756, 0.5735, 0.562, 0.5735, 0.562, 0.5735, 0.5429, 0.5735, 0.5396, 0.1829, 0.2128, 0.1829, 0.2128, 0.1829, 0.2031, 0.1829, 0.2031, 0.1829, 0.1972, 0.1829, 0.1816, 0.1829, 0.1816, 0.1829, 0.1972, 0.5735, 0.562, 0.5735, 0.562, 0.5735, 0.5475, 0.5735, 0.5396, 0.1829, 0.2128, 0.1829, 0.2128, 0.1829, 0.2031, 0.1829, 0.2031, 0.1829, 0.166, 0.1829, 0.166, 0.1829, 0.1756, 0.1829, 0.1756, 0.1674, 0.1504, 0.1674, 0.166, 0.1674, 0.166, 0.1674, 0.1504, 0.1829, 0.166, 0.1674, 0.166, 0.1674, 0.1764, 0.1829, 0.1764, 0.1674, 0.2128, 0.1829, 0.2128, 0.1829, 0.2023, 0.1674, 0.2023, 0.1518, 0.1816, 0.1518, 0.1816, 0.1518, 0.1972, 0.1518, 0.1972, 0.1829, 0.1764, 0.1829, 0.166, 0.1829, 0.166, 0.1829, 0.1764, 0.1829, 0.166, 0.1829, 0.166, 0.1829, 0.1527, 0.1829, 0.1504, 0.1829, 0.2023, 0.1829, 0.2128, 0.1829, 0.2128, 0.1829, 0.2023, 0.1829, 0.1972, 0.1829, 0.1972, 0.1829, 0.1816, 0.1829, 0.1816, 0.1829, 0.166, 0.1829, 0.166, 0.1829, 0.1559, 0.1829, 0.1504, 0.1829, 0.2023, 0.1829, 0.2128, 0.1829, 0.2128, 0.1829, 0.2023, 0.1829, 0.1764, 0.1829, 0.166, 0.1829, 0.166, 0.1829, 0.1764, 0.1674, 0.1504, 0.1674, 0.166, 0.1674, 0.166, 0.1674, 0.1504, 0.1829, 0.166, 0.1674, 0.166, 0.1674, 0.1764, 0.1829, 0.1764, 0.1674, 0.2023, 0.1674, 0.2128, 0.1829, 0.2128, 0.1829, 0.2023, 0.1518, 0.1816, 0.1518, 0.1816, 0.1518, 0.1972, 0.1518, 0.1972, 0.1829, 0.1764, 0.1829, 0.166, 0.1829, 0.166, 0.1829, 0.1764, 0.1829, 0.166, 0.1829, 0.166, 0.1829, 0.1527, 0.1829, 0.1504, 0.1829, 0.2023, 0.1829, 0.2128, 0.1829, 0.2128, 0.1829, 0.2023, 0.1829, 0.1972, 0.1829, 0.1972, 0.1829, 0.1816, 0.1829, 0.1816, 0.1829, 0.166, 0.1829, 0.166, 0.1829, 0.1559, 0.1829, 0.1504, 0.1829, 0.2023, 0.1829, 0.2128, 0.1829, 0.2128, 0.1829, 0.2023, 0.1829, 0.1764, 0.1829, 0.166, 0.1829, 0.166, 0.1829, 0.1764, 0.1674, 0.1504, 0.1674, 0.166, 0.1674, 0.166, 0.1674, 0.1504, 0.1829, 0.166, 0.1674, 0.166, 0.1674, 0.1764, 0.1829, 0.1764, 0.1674, 0.2128, 0.1829, 0.2128, 0.1829, 0.2023, 0.1674, 0.2023, 0.1518, 0.1816, 0.1518, 0.1816, 0.1518, 0.1972, 0.1518, 0.1972, 0.1829, 0.166, 0.1829, 0.166, 0.1829, 0.1764, 0.1829, 0.1764, 0.1829, 0.166, 0.1829, 0.166, 0.1829, 0.1527, 0.1829, 0.1504, 0.1829, 0.2023, 0.1829, 0.2128, 0.1829, 0.2128, 0.1829, 0.2023, 0.1829, 0.1972, 0.1829, 0.1972, 0.1829, 0.1816, 0.1829, 0.1816, 0.1829, 0.166, 0.1829, 0.166, 0.1829, 0.1559, 0.1829, 0.1504, 0.1829, 0.2023, 0.1829, 0.2128, 0.1829, 0.2128, 0.1829, 0.2023, 0.1829, 0.1764, 0.1829, 0.166, 0.1829, 0.166, 0.1829, 0.1764, 0.1674, 0.1504, 0.1674, 0.166, 0.1674, 0.166, 0.1674, 0.1504, 0.1829, 0.166, 0.1674, 0.166, 0.1674, 0.1755, 0.1829, 0.1755, 0.1674, 0.2032, 0.1674, 0.2128, 0.1829, 0.2128, 0.1829, 0.2032, 0.1518, 0.1816, 0.1518, 0.1816, 0.1518, 0.1972, 0.1518, 0.1972, 0.1829, 0.166, 0.1829, 0.166, 0.1829, 0.1755, 0.1829, 0.1755, 0.1829, 0.166, 0.1829, 0.166, 0.1829, 0.1527, 0.1829, 0.1504, 0.1829, 0.2032, 0.1829, 0.2128, 0.1829, 0.2128, 0.1829, 0.2032, 0.1829, 0.1972, 0.1829, 0.1972, 0.1829, 0.1816, 0.1829, 0.1816, 0.1829, 0.166, 0.1829, 0.166, 0.1829, 0.1559, 0.1829, 0.1504, 0.1829, 0.2032, 0.1829, 0.2128, 0.1829, 0.2128, 0.1829, 0.2032, 0.1829, 0.1755, 0.1829, 0.166, 0.1829, 0.166, 0.1829, 0.1755, 0.1674, 0.1504, 0.1674, 0.166, 0.1674, 0.166, 0.1674, 0.1504, 0.1829, 0.166, 0.1674, 0.166, 0.1674, 0.1755, 0.1829, 0.1755, 0.1674, 0.2128, 0.1829, 0.2128, 0.1829, 0.2032, 0.1674, 0.2032, 0.1518, 0.1816, 0.1518, 0.1816, 0.1518, 0.1972, 0.1518, 0.1972, 0.1829, 0.1755, 0.1829, 0.166, 0.1829, 0.166, 0.1829, 0.1755, 0.1829, 0.166, 0.1829, 0.166, 0.1829, 0.1527, 0.1829, 0.1504, 0.1829, 0.2032, 0.1829, 0.2128, 0.1829, 0.2128, 0.1829, 0.2032, 0.1829, 0.1972, 0.1829, 0.1972, 0.1829, 0.1816, 0.1829, 0.1816, 0.1829, 0.166, 0.1829, 0.166, 0.1829, 0.1559, 0.1829, 0.1504, 0.1829, 0.2032, 0.1829, 0.2128, 0.1829, 0.2128, 0.1829, 0.2032, 0.1829, 0.1755, 0.1829, 0.166, 0.1829, 0.166, 0.1829, 0.1755, 0.2001, 0.2128, 0.2063, 0.2128, 0.2063, 0.1935, 0.2001, 0.1935, 0.1939, 0.2128, 0.2001, 0.2128, 0.2001, 0.1935, 0.1939, 0.1935, 0.1939, 0.2128, 0.1939, 0.2128, 0.1939, 0.1935, 0.1939, 0.1935, 0.1814, 0.2128, 0.1876, 0.2128, 0.1876, 0.1935, 0.1814, 0.1935, 0.1751, 0.1935, 0.1751, 0.2128, 0.1814, 0.2128, 0.1814, 0.1935, 0.1689, 0.1935, 0.1689, 0.2128, 0.1751, 0.2128, 0.1751, 0.1935, 0.1627, 0.2128, 0.1689, 0.2128, 0.1689, 0.1935, 0.1627, 0.1935, 0.1627, 0.2128, 0.1627, 0.2128, 0.1627, 0.1935, 0.1627, 0.1935, 0.5399, 0.5836, 0.5525, 0.5794, 0.5603, 0.5687, 0.5603, 0.5554, 0.5525, 0.5446, 0.5399, 0.5405, 0.5272, 0.5446, 0.5194, 0.5554, 0.5194, 0.5687, 0.5272, 0.5794, 0.1502, 0.2128, 0.1564, 0.2128, 0.1564, 0.1935, 0.1502, 0.1935, 0.144, 0.2128, 0.1502, 0.2128, 0.1502, 0.1935, 0.144, 0.1935, 0.2001, 0.193, 0.2001, 0.2128, 0.2063, 0.2128, 0.2063, 0.193, 0.1939, 0.2128, 0.2001, 0.2128, 0.2001, 0.193, 0.1939, 0.193, 0.1876, 0.1816, 0.1876, 0.1816, 0.1939, 0.1816, 0.1939, 0.1816, 0.1814, 0.193, 0.1814, 0.2128, 0.1876, 0.2128, 0.1876, 0.193, 0.1751, 0.193, 0.1751, 0.2128, 0.1814, 0.2128, 0.1814, 0.193, 0.1689, 0.193, 0.1689, 0.2128, 0.1751, 0.2128, 0.1751, 0.193, 0.1729, 0.193, 0.1627, 0.193, 0.1627, 0.2128, 0.1689, 0.2128, 0.1689, 0.193, 0.1564, 0.1816, 0.1564, 0.1816, 0.1627, 0.1816, 0.1627, 0.1816, 0.5399, 0.5836, 0.5525, 0.5794, 0.5603, 0.5687, 0.5194, 0.5554, 0.5272, 0.5446, 0.5399, 0.5405, 0.5272, 0.5446, 0.5194, 0.5554, 0.5603, 0.5687, 0.5525, 0.5794, 0.1502, 0.193, 0.1502, 0.2128, 0.1564, 0.2128, 0.1564, 0.193, 0.144, 0.2128, 0.1502, 0.2128, 0.1502, 0.193, 0.144, 0.193, 0.5634, 0.5528, 0.5543, 0.5528, 0.5543, 0.5439, 0.5634, 0.5439, 0.5647, 0.5452, 0.5657, 0.5474, 0.5657, 0.5493, 0.5647, 0.5515, 0.5616, 0.5573, 0.5606, 0.5583, 0.5535, 0.5583, 0.5535, 0.5518, 0.5606, 0.5518, 0.5616, 0.5527, 0.5623, 0.5544, 0.5623, 0.5557, 0.5623, 0.5475, 0.5616, 0.5491, 0.5606, 0.55, 0.5535, 0.55, 0.5535, 0.5436, 0.5606, 0.5436, 0.5616, 0.5445, 0.5623, 0.5461, 0.5544, 0.5557, 0.5544, 0.5466, 0.5635, 0.5466, 0.5648, 0.5479, 0.5657, 0.5502, 0.5657, 0.5521, 0.5648, 0.5543, 0.5635, 0.5557, 0.5647, 0.5571, 0.5634, 0.5584, 0.5543, 0.5584, 0.5543, 0.5495, 0.5634, 0.5495, 0.5647, 0.5508, 0.5657, 0.553, 0.5657, 0.5548, 0.1759, 0.1596, 0.1696, 0.1596, 0.1696, 0.1596, 0.1759, 0.1596, 0.1696, 0.1553, 0.176, 0.1553, 0.176, 0.1553, 0.1696, 0.1553, 0.174, 0.1532, 0.1746, 0.1538, 0.1746, 0.1538, 0.174, 0.1532, 0.1691, 0.1589, 0.174, 0.1589, 0.174, 0.1589, 0.1691, 0.1589, 0.1769, 0.1562, 0.1775, 0.1578, 0.1775, 0.1578, 0.1769, 0.1562, 0.1691, 0.1577, 0.1691, 0.1532, 0.1691, 0.1532, 0.1691, 0.1577, 0.1775, 0.161, 0.1768, 0.1626, 0.1768, 0.1626, 0.1775, 0.161, 0.1696, 0.1635, 0.1696, 0.1573, 0.1696, 0.1573, 0.1696, 0.1635, 0.1775, 0.1591, 0.1769, 0.1607, 0.1769, 0.1607, 0.1775, 0.1591, 0.1775, 0.1597, 0.1775, 0.161, 0.1775, 0.161, 0.1775, 0.1597, 0.1752, 0.1549, 0.1752, 0.1559, 0.1752, 0.1559, 0.1752, 0.1549, 0.1775, 0.1578, 0.1775, 0.1591, 0.1775, 0.1591, 0.1775, 0.1578, 0.1696, 0.1596, 0.1696, 0.1534, 0.1696, 0.1534, 0.1696, 0.1596, 0.174, 0.1634, 0.1691, 0.1634, 0.1691, 0.1634, 0.174, 0.1634, 0.1759, 0.1635, 0.1696, 0.1635, 0.1696, 0.1635, 0.1759, 0.1635, 0.1759, 0.1573, 0.1768, 0.1582, 0.1768, 0.1582, 0.1759, 0.1573, 0.1775, 0.1571, 0.1768, 0.1587, 0.1768, 0.1587, 0.1775, 0.1571, 0.1769, 0.1607, 0.176, 0.1616, 0.176, 0.1616, 0.1769, 0.1607, 0.1768, 0.1626, 0.1759, 0.1635, 0.1759, 0.1635, 0.1768, 0.1626, 0.1746, 0.157, 0.174, 0.1577, 0.174, 0.1577, 0.1746, 0.157, 0.1752, 0.1607, 0.1752, 0.1616, 0.1752, 0.1616, 0.1752, 0.1607, 0.176, 0.1616, 0.1696, 0.1616, 0.1696, 0.1616, 0.176, 0.1616, 0.1746, 0.1538, 0.1752, 0.1549, 0.1752, 0.1549, 0.1746, 0.1538, 0.1775, 0.1558, 0.1775, 0.1571, 0.1775, 0.1571, 0.1775, 0.1558, 0.1696, 0.1573, 0.1759, 0.1573, 0.1759, 0.1573, 0.1696, 0.1573, 0.176, 0.1553, 0.1769, 0.1562, 0.1769, 0.1562, 0.176, 0.1553, 0.1691, 0.1634, 0.1691, 0.1589, 0.1691, 0.1589, 0.1691, 0.1634, 0.174, 0.1589, 0.1746, 0.1596, 0.1746, 0.1596, 0.174, 0.1589, 0.1746, 0.1596, 0.1752, 0.1607, 0.1752, 0.1607, 0.1746, 0.1596, 0.1768, 0.1582, 0.1775, 0.1597, 0.1775, 0.1597, 0.1768, 0.1582, 0.1696, 0.1534, 0.1759, 0.1534, 0.1759, 0.1534, 0.1696, 0.1534, 0.1768, 0.1587, 0.1759, 0.1596, 0.1759, 0.1596, 0.1768, 0.1587, 0.1759, 0.1534, 0.1768, 0.1543, 0.1768, 0.1543, 0.1759, 0.1534, 0.1752, 0.1559, 0.1746, 0.157, 0.1746, 0.157, 0.1752, 0.1559, 0.1696, 0.1616, 0.1696, 0.1553, 0.1696, 0.1553, 0.1696, 0.1616, 0.4267, 0.07311, 0.4267, 0.07311, 0.4267, 0.09025, 0.4267, 0.09025, 0.1642, 0.1847, 0.1674, 0.1847, 0.1674, 0.1847, 0.1642, 0.1847, 0.4138, 0.07311, 0.4138, 0.07311, 0.4138, 0.05598, 0.4138, 0.05598, 0.1674, 0.1738, 0.1674, 0.1777, 0.1674, 0.1777, 0.1674, 0.1738, 0.1674, 0.1504, 0.1674, 0.1551, 0.1674, 0.1551, 0.1674, 0.1504, 0.1674, 0.1777, 0.1674, 0.1816, 0.1674, 0.1816, 0.1674, 0.1777, 0.4267, 0.08596, 0.4267, 0.08596, 0.4267, 0.09025, 0.4267, 0.09025, 0.4224, 0.07311, 0.4224, 0.07311, 0.4224, 0.05598, 0.4224, 0.05598, 0.4267, 0.03885, 0.4267, 0.03885, 0.4267, 0.05598, 0.4267, 0.05598, 0.4267, 0.05598, 0.4267, 0.05598, 0.4267, 0.07311, 0.4267, 0.07311, 0.4267, 0.08596, 0.4267, 0.08596, 0.4267, 0.09025, 0.4267, 0.09025, 0.1674, 0.2011, 0.1674, 0.205, 0.1674, 0.205, 0.1674, 0.2011, 0.4267, 0.07311, 0.4267, 0.07311, 0.4267, 0.0774, 0.4267, 0.0774, 0.1648, 0.1842, 0.1642, 0.1847, 0.1642, 0.1847, 0.1648, 0.1842, 0.1674, 0.205, 0.1674, 0.2089, 0.1674, 0.2089, 0.1674, 0.205, 0.1674, 0.1504, 0.1674, 0.166, 0.1674, 0.166, 0.1674, 0.1504, 0.1674, 0.1504, 0.1674, 0.166, 0.1674, 0.166, 0.1674, 0.1504, 0.1674, 0.1847, 0.1674, 0.1894, 0.1674, 0.1894, 0.1674, 0.1847, 0.1674, 0.1816, 0.1674, 0.1972, 0.1674, 0.1972, 0.1674, 0.1816, 0.1674, 0.1816, 0.1674, 0.1972, 0.1674, 0.1972, 0.1674, 0.1816, 0.1674, 0.1816, 0.1674, 0.1972, 0.1674, 0.1972, 0.1674, 0.1816, 0.1674, 0.1816, 0.1674, 0.1972, 0.1674, 0.1972, 0.1674, 0.1816, 0.1674, 0.166, 0.1674, 0.1816, 0.1674, 0.1816, 0.1674, 0.166, 0.1674, 0.205, 0.1674, 0.2089, 0.1674, 0.2089, 0.1674, 0.205, 0.1674, 0.1972, 0.1674, 0.2011, 0.1674, 0.2011, 0.1674, 0.1972, 0.1674, 0.2011, 0.1674, 0.205, 0.1674, 0.205, 0.1674, 0.2011, 0.1648, 0.1842, 0.1642, 0.1847, 0.1642, 0.1847, 0.1648, 0.1842, 0.1674, 0.1504, 0.1674, 0.166, 0.1674, 0.166, 0.1674, 0.1504, 0.1674, 0.1582, 0.1674, 0.1629, 0.1674, 0.1629, 0.1674, 0.1582, 0.1674, 0.166, 0.1674, 0.1816, 0.1674, 0.1816, 0.1674, 0.166, 0.1674, 0.2089, 0.1674, 0.2128, 0.1674, 0.2128, 0.1674, 0.2089, 0.1674, 0.2011, 0.1674, 0.205, 0.1674, 0.205, 0.1674, 0.2011, 0.1674, 0.1816, 0.1674, 0.1847, 0.1674, 0.1847, 0.1674, 0.1816, 0.1674, 0.1738, 0.1674, 0.1777, 0.1674, 0.1777, 0.1674, 0.1738, 0.1674, 0.1504, 0.1674, 0.166, 0.1674, 0.166, 0.1674, 0.1504, 0.1674, 0.1504, 0.1674, 0.1551, 0.1674, 0.1551, 0.1674, 0.1504, 0.1674, 0.166, 0.1674, 0.1699, 0.1674, 0.1699, 0.1674, 0.166, 0.1674, 0.1972, 0.1674, 0.2128, 0.1674, 0.2128, 0.1674, 0.1972, 0.1674, 0.2089, 0.1674, 0.2128, 0.1674, 0.2128, 0.1674, 0.2089, 0.1642, 0.1847, 0.1674, 0.1847, 0.1674, 0.1847, 0.1642, 0.1847, 0.1674, 0.1504, 0.1674, 0.166, 0.1674, 0.166, 0.1674, 0.1504, 0.1674, 0.1777, 0.1674, 0.1816, 0.1674, 0.1816, 0.1674, 0.1777, 0.4138, 0.07311, 0.4095, 0.07311, 0.4095, 0.06797, 0.4215, 0.06797, 0.4267, 0.06797, 0.4267, 0.07311, 0.4224, 0.07311, 0.4181, 0.07311, 0.4232, 0.05941, 0.4267, 0.05941, 0.4267, 0.06455, 0.4181, 0.06455, 0.4095, 0.06455, 0.4095, 0.05941, 0.4232, 0.05941, 0.4238, 0.05884, 0.4267, 0.05941, 0.4267, 0.05598, 0.4212, 0.05598, 0.4143, 0.05598, 0.4095, 0.05598, 0.4095, 0.05941, 0.4181, 0.06455, 0.4215, 0.06797, 0.4267, 0.06797, 0.4267, 0.06455, 0.4095, 0.06797, 0.4215, 0.06797, 0.4181, 0.06455, 0.4095, 0.06455, 0.4224, 0.05598, 0.4224, 0.07311, 0.4267, 0.07311, 0.4267, 0.05598, 0.4138, 0.05598, 0.4138, 0.07311, 0.4181, 0.07311, 0.4181, 0.05598, 0.4095, 0.05598, 0.4095, 0.07311, 0.4138, 0.07311, 0.4138, 0.05598, 0.4181, 0.05598, 0.4181, 0.07311, 0.4224, 0.07311, 0.4224, 0.05598, 0.1674, 0.2089, 0.1674, 0.2128, 0.1674, 0.2128, 0.1674, 0.2089, 0.1674, 0.1972, 0.1674, 0.2011, 0.1674, 0.2011, 0.1674, 0.1972, 0.4267, 0.05598, 0.4267, 0.05598, 0.4267, 0.07311, 0.4267, 0.07311, 0.4224, 0.05598, 0.4224, 0.05598, 0.4224, 0.07311, 0.4224, 0.07311, 0.4267, 0.03542, 0.4267, 0.03542, 0.4267, 0.03885, 0.4267, 0.03885, 0.4267, 0.05598, 0.4267, 0.05598, 0.4267, 0.05941, 0.4267, 0.05941, 0.4267, 0.0774, 0.4267, 0.0774, 0.4267, 0.08168, 0.4267, 0.08168, 0.1674, 0.1847, 0.1648, 0.1842, 0.1648, 0.1842, 0.1674, 0.1847, 0.1674, 0.1582, 0.1674, 0.1629, 0.1674, 0.1629, 0.1674, 0.1582, 0.1674, 0.166, 0.1674, 0.1699, 0.1674, 0.1699, 0.1674, 0.166, 0.4267, 0.05055, 0.4267, 0.05055, 0.4267, 0.05598, 0.4267, 0.05598, 0.1674, 0.1847, 0.1674, 0.1894, 0.1674, 0.1894, 0.1674, 0.1847, 0.1674, 0.1699, 0.1674, 0.1738, 0.1674, 0.1738, 0.1674, 0.1699, 0.4267, 0.02172, 0.4267, 0.02172, 0.4267, 0.03885, 0.4267, 0.03885, 0.4267, 0.08168, 0.4267, 0.08168, 0.4267, 0.08596, 0.4267, 0.08596, 0.1674, 0.205, 0.1674, 0.2089, 0.1674, 0.2089, 0.1674, 0.205, 0.1674, 0.1925, 0.1674, 0.1972, 0.1674, 0.1972, 0.1674, 0.1925, 0.4267, 0.05598, 0.4224, 0.05598, 0.4224, 0.07311, 0.4267, 0.07311, 0.4095, 0.07311, 0.4138, 0.07311, 0.4138, 0.05598, 0.4095, 0.05598, 0.4267, 0.02172, 0.4267, 0.02172, 0.4267, 0.03885, 0.4267, 0.03885, 0.4267, 0.05598, 0.4267, 0.05598, 0.4267, 0.07311, 0.4267, 0.07311, 0.4138, 0.05598, 0.4138, 0.05598, 0.4138, 0.07311, 0.4138, 0.07311, 0.4267, 0.03885, 0.4267, 0.03885, 0.4267, 0.04313, 0.4267, 0.04313, 0.4267, 0.0517, 0.4267, 0.0517, 0.4267, 0.05598, 0.4267, 0.05598, 0.4267, 0.07311, 0.4267, 0.07311, 0.4267, 0.0774, 0.4267, 0.0774, 0.4095, 0.05598, 0.4095, 0.07311, 0.4267, 0.07311, 0.4267, 0.05598, 0.4267, 0.03885, 0.4267, 0.05598, 0.4267, 0.05598, 0.4267, 0.03885, 0.4267, 0.05598, 0.4267, 0.05598, 0.4267, 0.07311, 0.4267, 0.07311, 0.4267, 0.02172, 0.4267, 0.02172, 0.4267, 0.03885, 0.4267, 0.03885, 0.4095, 0.05598, 0.4095, 0.07311, 0.4267, 0.07311, 0.4267, 0.05598, 0.4267, 0.02172, 0.4267, 0.02172, 0.4267, 0.03885, 0.4267, 0.03885, 0.1674, 0.1972, 0.1674, 0.2128, 0.1674, 0.2128, 0.1674, 0.1972, 0.4267, 0.03885, 0.4267, 0.03885, 0.4267, 0.05598, 0.4267, 0.05598, 0.4095, 0.05598, 0.4095, 0.07311, 0.4267, 0.07311, 0.4267, 0.05598, 0.4267, 0.02172, 0.4267, 0.02172, 0.4267, 0.03885, 0.4267, 0.03885, 0.4267, 0.05598, 0.4267, 0.05598, 0.4267, 0.07311, 0.4267, 0.07311, 0.4267, 0.07311, 0.4267, 0.07311, 0.4267, 0.09025, 0.4267, 0.09025, 0.4267, 0.0436, 0.4267, 0.0436, 0.4267, 0.0436, 0.4267, 0.0436, 0.1674, 0.1703, 0.1674, 0.1766, 0.1674, 0.1766, 0.1674, 0.1703, 0.1674, 0.166, 0.1674, 0.1703, 0.1674, 0.1703, 0.1674, 0.166, 0.4267, 0.03885, 0.4267, 0.03885, 0.4267, 0.0436, 0.4267, 0.0436, 0.4267, 0.05055, 0.4267, 0.05055, 0.4267, 0.05055, 0.4267, 0.05055, 0.1674, 0.1703, 0.1674, 0.1766, 0.1674, 0.1766, 0.1674, 0.1703, 0.4212, 0.05598, 0.4143, 0.05598, 0.4143, 0.05598, 0.4212, 0.05598, 0.4481, 0.07311, 0.4481, 0.05598, 0.4481, 0.05598, 0.4481, 0.07311, 0.4438, 0.08596, 0.4438, 0.08168, 0.4438, 0.08168, 0.4438, 0.08596, 0.4438, 0.02686, 0.4438, 0.02172, 0.4438, 0.02172, 0.4438, 0.02686, 0.4438, 0.09025, 0.4438, 0.08596, 0.4438, 0.08596, 0.4438, 0.09025, 0.4523, 0.07311, 0.4481, 0.07311, 0.4438, 0.07311, 0.4438, 0.06797, 0.4558, 0.06797, 0.4609, 0.06797, 0.4609, 0.07311, 0.4566, 0.07311, 0.4438, 0.05941, 0.4609, 0.05941, 0.4609, 0.06455, 0.4523, 0.06455, 0.4438, 0.06455, 0.4523, 0.06455, 0.4609, 0.06455, 0.4609, 0.06797, 0.4558, 0.06797, 0.4558, 0.06797, 0.4438, 0.06797, 0.4438, 0.06455, 0.4523, 0.06455, 0.4438, 0.06455, 0.4438, 0.05941, 0.4438, 0.05941, 0.4438, 0.06455, 0.4566, 0.05598, 0.4566, 0.07311, 0.4566, 0.07311, 0.4566, 0.05598, 0.4438, 0.0774, 0.4438, 0.07311, 0.4438, 0.07311, 0.4438, 0.0774, 0.4438, 0.08168, 0.4438, 0.0774, 0.4438, 0.0774, 0.4438, 0.08168, 0.4438, 0.03542, 0.4438, 0.03028, 0.4438, 0.03028, 0.4438, 0.03542, 0.4438, 0.07311, 0.4438, 0.06797, 0.4438, 0.06797, 0.4438, 0.07311, 0.4566, 0.05598, 0.4609, 0.05598, 0.4609, 0.07311, 0.4566, 0.07311, 0.4481, 0.07311, 0.4438, 0.07311, 0.4438, 0.05598, 0.4481, 0.05598, 0.4438, 0.0774, 0.4438, 0.07311, 0.4438, 0.07311, 0.4438, 0.0774, 0.4438, 0.0774, 0.4481, 0.05598, 0.4566, 0.05598, 0.4438, 0.08596, 0.4438, 0.04313, 0.4438, 0.03885, 0.4438, 0.03885, 0.4438, 0.04313, 0.4438, 0.05598, 0.4438, 0.0517, 0.4438, 0.0517, 0.4438, 0.05598, 0.4438, 0.09025, 0.4438, 0.08596, 0.4438, 0.08596, 0.4438, 0.09025, 0.4438, 0.0774, 0.4438, 0.0774, 0.4438, 0.08596, 0.4438, 0.08596, 0.4566, 0.05598, 0.4481, 0.05598, 0.4438, 0.0517, 0.4438, 0.04313, 0.1743, 0.1972, 0.1743, 0.1972, 0.1743, 0.1972, 0.1743, 0.1972, 0.401, 0.02172, 0.401, 0.02172, 0.401, 0.02172, 0.401, 0.02172])
me_sphere_013.materials.append(mat_texture)
me_sphere_013.use_remesh_fix_poles = True
me_sphere_013.use_remesh_preserve_attributes = False
me_sphere_013.update()

# ---- objects
ob_church = bpy.data.objects.new('Church', me_sphere_013)

# ---- transforms, parenting, visibility, modifiers, constraints
ob_church.location = (0.0, 0.0, 0.5376)
ob_church.scale = (1.231, 1.231, 1.231)

# ---- collection membership
col_buildings.objects.link(ob_church)

# ---- scene / render settings (as saved in the file)
scene.frame_start = 1; scene.frame_end = 250; scene.frame_set(1)
scene.render.engine = 'BLENDER_EEVEE_NEXT'
scene.cycles.sampling_pattern = 'TABULATED_SOBOL'
scene.cycles.use_light_tree = False
scene.view_settings.view_transform = 'Filmic'
bpy.context.view_layer.update()

# ---- added for rendering (the .blend has no active camera and no usable light): camera, sun
cam_auto = bpy.data.cameras.new('AutoCamera')
cam_auto.lens = 50.0
cam_auto.sensor_width = 36.0
cam_auto.clip_end = 1000.0
ob_auto_camera = bpy.data.objects.new('AutoCamera', cam_auto)
scene.collection.objects.link(ob_auto_camera)
ob_auto_camera.location = (41.0969, -50.2685, 42.9095)
ob_auto_camera.rotation_euler = (1.09748, -7.21219e-08, 0.694738)
scene.camera = ob_auto_camera
light_auto_sun = bpy.data.lights.new('AutoSun', 'SUN')
light_auto_sun.energy = 3.0
light_auto_sun.angle = 0.0523599
ob_auto_sun = bpy.data.objects.new('AutoSun', light_auto_sun)
scene.collection.objects.link(ob_auto_sun)
ob_auto_sun.rotation_euler = (0.872665, 0.174533, 0.523599)
bpy.context.view_layer.update()
